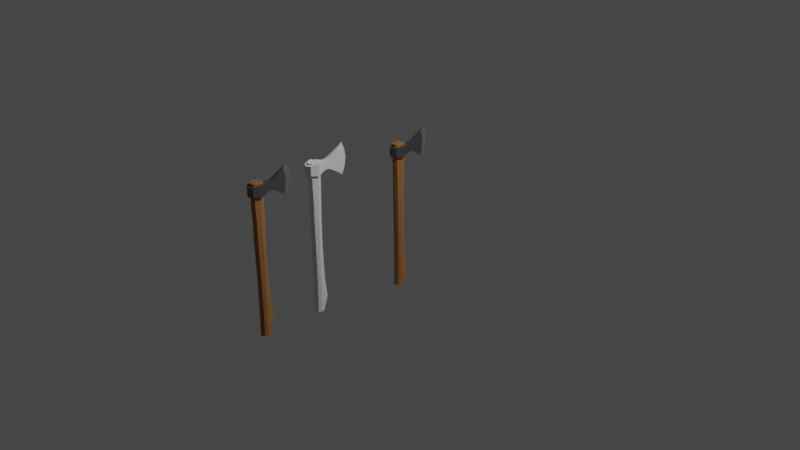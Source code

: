 # Source: fourLuggedChoppingAxe.blend  (saved by Blender 2.93.21; exported with 4.5.12 LTS)
import bpy
from mathutils import Matrix  # noqa: F401  (used for matrix-valued properties, if any)

bpy.ops.wm.read_factory_settings(use_empty=True)
scene = bpy.context.scene
scene.name = 'Scene'

# ---- collections
col_collection = bpy.data.collections.new('Collection'); scene.collection.children.link(col_collection)
col_fourluggedchoppingaxe = bpy.data.collections.new('FourLuggedChoppingAxe'); scene.collection.children.link(col_fourluggedchoppingaxe)
col_spare_nomodyfires = bpy.data.collections.new('Spare(NoModyfires)'); col_fourluggedchoppingaxe.children.link(col_spare_nomodyfires)

# ---- materials (node trees are filled in below, after node groups)
mat_wood = bpy.data.materials.new('Wood')
mat_wood.use_transparent_shadow = False
mat_metal = bpy.data.materials.new('Metal')
mat_metal.use_transparent_shadow = False
mat_sharpmetal = bpy.data.materials.new('SharpMetal')
mat_sharpmetal.use_transparent_shadow = False

# ---- material node trees
mat_wood.use_nodes = True; mat_wood.node_tree.nodes.clear()
_N = mat_wood.node_tree.nodes; _L = mat_wood.node_tree.links
n0 = _N.new('ShaderNodeBsdfPrincipled'); n0.name = 'Principled BSDF'; n0.location = (10, 300)
n0.distribution = 'GGX'
n0.subsurface_method = 'BURLEY'
n0.inputs[0].default_value = (0.3712, 0.1746, 0.06663, 1.0)
n0.inputs[2].default_value = 1.0
n0.inputs[3].default_value = 1.45
n0.inputs[13].default_value = 0.0
n0.inputs[27].default_value = (0.0, 0.0, 0.0, 1.0)
n0.inputs[28].default_value = 1.0
n1 = _N.new('ShaderNodeOutputMaterial'); n1.name = 'Material Output'; n1.location = (300, 300)
_L.new(n0.outputs[0], n1.inputs[0])
n1.is_active_output = True
mat_metal.use_nodes = True; mat_metal.node_tree.nodes.clear()
_N = mat_metal.node_tree.nodes; _L = mat_metal.node_tree.links
n0 = _N.new('ShaderNodeBsdfPrincipled'); n0.name = 'Principled BSDF'; n0.location = (10, 300)
n0.distribution = 'GGX'
n0.subsurface_method = 'BURLEY'
n0.inputs[0].default_value = (0.1912, 0.1912, 0.1912, 1.0)
n0.inputs[1].default_value = 1.0
n0.inputs[2].default_value = 0.65
n0.inputs[3].default_value = 1.45
n0.inputs[27].default_value = (0.0, 0.0, 0.0, 1.0)
n0.inputs[28].default_value = 1.0
n1 = _N.new('ShaderNodeOutputMaterial'); n1.name = 'Material Output'; n1.location = (300, 300)
_L.new(n0.outputs[0], n1.inputs[0])
n1.is_active_output = True
mat_sharpmetal.use_nodes = True; mat_sharpmetal.node_tree.nodes.clear()
_N = mat_sharpmetal.node_tree.nodes; _L = mat_sharpmetal.node_tree.links
n0 = _N.new('ShaderNodeBsdfPrincipled'); n0.name = 'Principled BSDF'; n0.location = (10, 300)
n0.distribution = 'GGX'
n0.subsurface_method = 'BURLEY'
n0.inputs[0].default_value = (0.3325, 0.3325, 0.3325, 1.0)
n0.inputs[1].default_value = 1.0
n0.inputs[2].default_value = 0.85
n0.inputs[3].default_value = 1.45
n0.inputs[27].default_value = (0.0, 0.0, 0.0, 1.0)
n0.inputs[28].default_value = 1.0
n1 = _N.new('ShaderNodeOutputMaterial'); n1.name = 'Material Output'; n1.location = (300, 300)
_L.new(n0.outputs[0], n1.inputs[0])
n1.is_active_output = True

# ---- world
world_world = bpy.data.worlds.new('World'); scene.world = world_world
world_world.use_nodes = True; world_world.node_tree.nodes.clear()
_N = world_world.node_tree.nodes; _L = world_world.node_tree.links
n0 = _N.new('ShaderNodeOutputWorld'); n0.name = 'World Output'; n0.location = (300, 300)
n1 = _N.new('ShaderNodeBackground'); n1.name = 'Background'; n1.location = (10, 300)
n1.inputs[0].default_value = (0.05088, 0.05088, 0.05088, 1.0)
_L.new(n1.outputs[0], n0.inputs[0])
n0.is_active_output = True
world_world.color = (0.05088, 0.05088, 0.05088)
world_world.use_sun_shadow = False
world_world.sun_shadow_jitter_overblur = 0.0

# ---- cameras
cam_camera = bpy.data.cameras.new('Camera')
cam_camera.clip_end = 100.0
cam_camera.ortho_scale = 7.314

# ---- lights
light_light = bpy.data.lights.new('Light', 'POINT')
light_light.transmission_factor = 0.0
light_light.energy = 1000.0
light_light.shadow_soft_size = 0.1
light_light.shadow_maximum_resolution = 0.006
light_light.use_absolute_resolution = True

# ---- meshes
me_cylinder_032 = bpy.data.meshes.new('Cylinder.032')
me_cylinder_032.from_pydata([(0.0, 0.08272, -0.29), (0.008531, 0.09647, 0.3239), (0.07071, 0.05343, -0.29), (0.07071, 0.07071, 0.3225), (0.1, -0.01303, -0.29), (0.1, -4.371e-09, 0.3225), (0.07071, -0.07361, -0.29), (0.07071, -0.1062, 0.3225), (-8.742e-09, -0.1029, -0.29), (-0.008531, 0.09647, 0.3239), (-0.07071, -0.07361, -0.29), (-0.07071, -0.1062, 0.3225), (-0.1, -0.01303, -0.29), (-0.1, 1.192e-09, 0.3225), (-0.07071, 0.05343, -0.29), (-0.07071, 0.07071, 0.3225), (0.0, 0.08716, 0.1127), (0.07071, 0.05787, 0.1127), (0.1, -0.01284, 0.1127), (0.07071, -0.09301, 0.1127), (-8.742e-09, -0.1223, 0.1127), (-0.07071, -0.09301, 0.1127), (-0.1, -0.01284, 0.1127), (-0.07071, 0.05787, 0.1127), (0.07071, 0.08978, -0.1591), (0.1, -0.01291, -0.1591), (0.07071, -0.06952, -0.1591), (-8.742e-09, -0.0988, -0.1591), (-0.07071, -0.06952, -0.1591), (-0.1, -0.01291, -0.1591), (-0.07071, 0.08978, -0.1591), (0.0, 0.1191, -0.1591), (-3.508e-11, 0.09036, -0.02486), (0.06995, 0.06138, -0.02486), (0.09893, -0.008573, -0.02485), (0.06995, -0.07853, -0.02485), (-8.684e-09, -0.1075, -0.02485), (-0.06995, -0.07853, -0.02485), (-0.09893, -0.008573, -0.02485), (-0.06995, 0.06138, -0.02486), (0.0, 0.09455, 0.1721), (0.07071, 0.06526, 0.1721), (0.1, -4.371e-09, 0.1721), (0.07071, -0.09199, 0.1721), (-8.742e-09, -0.1213, 0.1721), (-0.07071, -0.09199, 0.1721), (-0.1, 1.192e-09, 0.1721), (-0.07071, 0.06526, 0.1721), (0.0, 0.1, 0.233), (0.07071, 0.07071, 0.233), (0.1, -4.371e-09, 0.233), (0.07071, -0.1062, 0.233), (-8.742e-09, -0.1355, 0.233), (-0.07071, -0.1062, 0.233), (-0.1, 1.192e-09, 0.233), (-0.07071, 0.07071, 0.233), (0.07071, 0.1365, -0.2325), (0.1, -0.01298, -0.2325), (0.07071, -0.07007, -0.2324), (-8.742e-09, -0.09935, -0.2324), (-0.07071, -0.07007, -0.2324), (-0.1, -0.01298, -0.2325), (-0.07071, 0.1365, -0.2325), (0.0, 0.1657, -0.2325), (0.0, 0.159, -0.223), (0.07071, 0.1297, -0.223), (0.1, -0.01297, -0.223), (0.07071, -0.07006, -0.223), (-8.742e-09, -0.09935, -0.223), (-0.07071, -0.07006, -0.223), (-0.1, -0.01297, -0.223), (-0.07071, 0.1297, -0.223), (0.07071, 0.1274, -0.2412), (0.1, -0.01298, -0.2412), (0.07071, -0.07007, -0.2412), (-8.742e-09, -0.09936, -0.2412), (-0.07071, -0.07007, -0.2412), (-0.1, -0.01298, -0.2412), (-0.07071, 0.1274, -0.2412), (0.0, 0.1566, -0.2412), (-0.008531, 0.09647, 0.3225), (0.008531, 0.09647, 0.3225), (0.0, 0.1, 0.3139), (0.008531, -0.1319, 0.3225), (-0.008531, -0.1319, 0.3225), (-8.742e-09, -0.1355, 0.3139), (0.008531, -0.1319, 0.3239), (-0.008531, -0.1319, 0.3239), (0.0, 0.1394, 0.3089), (0.0, 0.1394, 0.278), (0.09855, 0.09855, 0.3121), (0.09855, 0.09855, 0.2748), (0.1394, -1.253e-07, 0.3187), (0.1394, -1.253e-07, 0.2682), (0.09855, -0.148, 0.3121), (0.09855, -0.148, 0.2748), (-1.218e-08, -0.1888, 0.3121), (-1.218e-08, -0.1888, 0.2748), (-0.09855, -0.148, 0.3121), (-0.09855, -0.148, 0.2748), (-0.1394, -1.175e-07, 0.3187), (-0.1394, -1.175e-07, 0.2682), (-0.09855, 0.09855, 0.3121), (-0.09855, 0.09855, 0.2748), (-0.09855, -0.148, 0.2935), (0.1394, -1.253e-07, 0.2935), (0.09855, 0.09855, 0.2935), (0.09855, -0.148, 0.2935), (-0.1394, -1.175e-07, 0.2935), (-0.09855, 0.09855, 0.2935), (-1.218e-08, -0.1888, 0.2935), (0.09855, 0.09855, 0.3028), (0.1394, -1.253e-07, 0.3061), (0.09855, -0.148, 0.3028), (-0.09855, -0.148, 0.3028), (-0.1394, -1.175e-07, 0.3061), (-0.09855, 0.09855, 0.3028), (-1.218e-08, -0.1888, 0.3028), (-0.09855, 0.09855, 0.2841), (-0.1394, -1.175e-07, 0.2808), (-0.09855, -0.148, 0.2841), (-1.218e-08, -0.1888, 0.2841), (0.09855, -0.148, 0.2841), (0.1394, -1.253e-07, 0.2808), (0.09855, 0.09855, 0.2841), (-1.738e-09, 0.1629, 0.3089), (0.07632, 0.1629, 0.3089), (0.07632, 0.1629, 0.278), (-1.738e-09, 0.1629, 0.278), (-0.07632, 0.1629, 0.3089), (-0.07632, 0.1629, 0.278), (-4.822e-09, 0.5895, 0.358), (0.07632, 0.1629, 0.2935), (-4.822e-09, 0.5895, 0.2289), (0.09855, 0.09855, 0.2935), (-0.07632, 0.1629, 0.2935), (-0.09855, 0.09855, 0.2935), (0.05994, 0.2291, 0.3095), (0.05994, 0.2291, 0.2774), (-0.05994, 0.2291, 0.2774), (-0.05994, 0.2291, 0.3095), (-2.426e-09, 0.2291, 0.3095), (-2.426e-09, 0.2291, 0.2774), (0.04925, 0.2899, 0.3137), (-0.04925, 0.2899, 0.2732), (-2.565e-09, 0.2899, 0.2732), (0.04925, 0.2899, 0.2732), (-0.04925, 0.2899, 0.3137), (-2.565e-09, 0.2899, 0.3137), (0.03987, 0.3538, 0.3215), (-0.03987, 0.3538, 0.2654), (-2.794e-09, 0.3538, 0.2654), (0.03987, 0.3538, 0.2654), (-0.03987, 0.3538, 0.3215), (-2.794e-09, 0.3538, 0.3215), (0.0303, 0.4274, 0.332), (-0.0303, 0.4274, 0.2549), (-3.389e-09, 0.4274, 0.2549), (0.0303, 0.4274, 0.2549), (-0.0303, 0.4274, 0.332), (-3.389e-09, 0.4274, 0.332), (0.01628, 0.5158, 0.3448), (-0.01628, 0.5158, 0.2421), (-4.477e-09, 0.5158, 0.2421), (0.01628, 0.5158, 0.2421), (-0.01628, 0.5158, 0.3448), (-4.477e-09, 0.5158, 0.3448), (0.05994, 0.2291, 0.2935), (-0.05994, 0.2291, 0.2935), (0.04925, 0.2899, 0.2935), (-0.04925, 0.2899, 0.2935), (0.03987, 0.3538, 0.2935), (-0.03987, 0.3538, 0.2935), (0.0303, 0.4274, 0.2935), (-0.0303, 0.4274, 0.2935), (0.01628, 0.5616, 0.2935), (-0.01628, 0.5616, 0.2935), (-4.822e-09, 0.6705, 0.2924), (0.03987, 0.3538, 0.3075), (0.05994, 0.2291, 0.3015), (0.04925, 0.2899, 0.3036), (0.07632, 0.1629, 0.3012), (-0.07632, 0.1629, 0.3012), (-0.05994, 0.2291, 0.3015), (-0.04925, 0.2899, 0.3036), (-0.03987, 0.3538, 0.3075), (-0.0303, 0.4274, 0.3128), (0.09855, 0.09855, 0.3028), (-0.01628, 0.5457, 0.3191), (-0.09855, 0.09855, 0.3028), (0.0303, 0.4274, 0.3128), (0.01628, 0.5457, 0.3191), (-4.822e-09, 0.6484, 0.3257), (-0.09855, 0.09855, 0.2841), (0.09855, 0.09855, 0.2841), (-0.07632, 0.1629, 0.2857), (0.07632, 0.1629, 0.2857), (-0.05994, 0.2291, 0.2854), (-0.04925, 0.2899, 0.2833), (0.05994, 0.2291, 0.2854), (0.04925, 0.2899, 0.2833), (0.03987, 0.3538, 0.2794), (0.0303, 0.4274, 0.2742), (0.01628, 0.5457, 0.2678), (-4.822e-09, 0.6484, 0.2612), (-0.03987, 0.3538, 0.2794), (-0.0303, 0.4274, 0.2742), (-0.01628, 0.5457, 0.2678)], [], [(84, 80, 15, 13, 11), (49, 3, 5, 50), (50, 5, 7, 51), (52, 85, 84, 11, 53), (9, 87, 86, 1), (48, 82, 81, 3, 49), (53, 11, 13, 54), (54, 13, 15, 55), (0, 2, 4, 6, 8, 10, 12, 14), (51, 7, 83, 85, 52), (39, 23, 16, 32), (38, 22, 23, 39), (37, 21, 22, 38), (36, 20, 21, 37), (35, 19, 20, 36), (34, 18, 19, 35), (33, 17, 18, 34), (32, 16, 17, 33), (64, 31, 24, 65), (65, 24, 25, 66), (66, 25, 26, 67), (67, 26, 27, 68), (68, 27, 28, 69), (69, 28, 29, 70), (70, 29, 30, 71), (71, 30, 31, 64), (31, 32, 33, 24), (24, 33, 34, 25), (25, 34, 35, 26), (26, 35, 36, 27), (27, 36, 37, 28), (28, 37, 38, 29), (29, 38, 39, 30), (30, 39, 32, 31), (23, 47, 40, 16), (22, 46, 47, 23), (21, 45, 46, 22), (20, 44, 45, 21), (19, 43, 44, 20), (18, 42, 43, 19), (17, 41, 42, 18), (16, 40, 41, 17), (47, 55, 48, 40), (46, 54, 55, 47), (45, 53, 54, 46), (44, 52, 53, 45), (43, 51, 52, 44), (42, 50, 51, 43), (41, 49, 50, 42), (40, 48, 49, 41), (78, 62, 63, 79), (77, 61, 62, 78), (76, 60, 61, 77), (75, 59, 60, 76), (74, 58, 59, 75), (73, 57, 58, 74), (72, 56, 57, 73), (79, 63, 56, 72), (62, 71, 64, 63), (61, 70, 71, 62), (60, 69, 70, 61), (59, 68, 69, 60), (58, 67, 68, 59), (57, 66, 67, 58), (56, 65, 66, 57), (63, 64, 65, 56), (0, 79, 72, 2), (2, 72, 73, 4), (4, 73, 74, 6), (6, 74, 75, 8), (8, 75, 76, 10), (10, 76, 77, 12), (12, 77, 78, 14), (14, 78, 79, 0), (55, 15, 80, 82, 48), (80, 81, 82), (83, 84, 85), (81, 80, 9, 1), (3, 81, 83, 7, 5), (80, 84, 87, 9), (84, 83, 86, 87), (83, 81, 1, 86), (124, 123, 93, 91), (123, 122, 95, 93), (120, 119, 101, 99), (91, 93, 95, 97, 99, 101, 103, 89), (119, 118, 103, 101), (88, 102, 100, 98, 96, 94, 92, 90), (121, 120, 99, 97), (113, 94, 96, 117), (122, 107, 110, 121), (117, 114, 104, 110), (115, 116, 109, 108), (114, 115, 108, 104), (112, 113, 107, 105), (111, 112, 105, 106), (90, 92, 112, 111), (92, 94, 113, 112), (98, 100, 115, 114), (100, 102, 116, 115), (96, 98, 114, 117), (107, 113, 117, 110), (95, 122, 121, 97), (110, 104, 120, 121), (108, 109, 118, 119), (104, 108, 119, 120), (105, 107, 122, 123), (106, 105, 123, 124), (187, 181, 126, 90), (90, 126, 125, 88), (202, 203, 175, 173), (207, 204, 133, 162), (88, 125, 129, 102), (193, 195, 130, 103), (89, 128, 127, 91), (103, 130, 128, 89), (191, 192, 131, 161), (166, 131, 165), (161, 131, 166), (162, 133, 163), (163, 133, 164), (128, 142, 138, 127), (130, 139, 142, 128), (126, 137, 141, 125), (125, 141, 140, 129), (181, 179, 137, 126), (195, 197, 139, 130), (142, 145, 146, 138), (139, 144, 145, 142), (137, 143, 148, 141), (141, 148, 147, 140), (179, 180, 143, 137), (197, 198, 144, 139), (145, 151, 152, 146), (144, 150, 151, 145), (143, 149, 154, 148), (148, 154, 153, 147), (180, 178, 149, 143), (198, 205, 150, 144), (151, 157, 158, 152), (150, 156, 157, 151), (149, 155, 160, 154), (154, 160, 159, 153), (178, 190, 155, 149), (205, 206, 156, 150), (157, 163, 164, 158), (156, 162, 163, 157), (155, 161, 166, 160), (160, 166, 165, 159), (190, 191, 161, 155), (206, 207, 162, 156), (186, 188, 176, 174), (185, 186, 174, 172), (201, 202, 173, 171), (184, 185, 172, 170), (200, 201, 171, 169), (183, 184, 170, 168), (199, 200, 169, 167), (182, 183, 168, 135), (196, 199, 167, 132), (203, 204, 177, 175), (189, 182, 135, 136), (188, 192, 177, 176), (194, 196, 132, 134), (165, 131, 192, 188), (102, 129, 182, 189), (129, 140, 183, 182), (140, 147, 184, 183), (147, 153, 185, 184), (153, 159, 186, 185), (159, 165, 188, 186), (173, 175, 191, 190), (171, 173, 190, 178), (169, 171, 178, 180), (167, 169, 180, 179), (132, 167, 179, 181), (175, 177, 192, 191), (134, 132, 181, 187), (91, 127, 196, 194), (164, 133, 204, 203), (127, 138, 199, 196), (138, 146, 200, 199), (146, 152, 201, 200), (152, 158, 202, 201), (174, 176, 207, 206), (172, 174, 206, 205), (170, 172, 205, 198), (168, 170, 198, 197), (135, 168, 197, 195), (136, 135, 195, 193), (176, 177, 204, 207), (158, 164, 203, 202)])
me_cylinder_032.polygons.foreach_set('material_index', [0, 0, 0, 0, 1, 0, 0, 0, 0, 0, 0, 0, 0, 0, 0, 0, 0, 0, 0, 0, 0, 0, 0, 0, 0, 0, 0, 0, 0, 0, 0, 0, 0, 0, 0, 0, 0, 0, 0, 0, 0, 0, 0, 0, 0, 0, 0, 0, 0, 0, 0, 0, 0, 0, 0, 0, 0, 0, 0, 0, 0, 0, 0, 0, 0, 0, 0, 0, 0, 0, 0, 0, 0, 0, 0, 0, 0, 1, 0, 1, 1, 1, 1, 1, 1, 1, 1, 1, 1, 1, 1, 1, 1, 1, 1, 1, 1, 1, 1, 1, 1, 1, 1, 1, 1, 1, 1, 1, 1, 1, 1, 2, 1, 1, 1, 1, 2, 1, 1, 1, 1, 1, 1, 1, 1, 1, 1, 1, 1, 1, 1, 1, 1, 1, 1, 1, 1, 1, 1, 1, 1, 1, 1, 1, 1, 1, 1, 1, 1, 1, 1, 1, 1, 1, 1, 1, 1, 1, 1, 1, 2, 1, 2, 1, 2, 1, 1, 1, 1, 1, 1, 1, 1, 1, 1, 1, 2, 1, 1, 2, 1, 1, 1, 1, 1, 1, 1, 1, 1, 1, 2, 1])
_uv = me_cylinder_032.uv_layers.new(name='UVMap')
_uv.uv.foreach_set('vector', [0.2295, 0.01848, 0.2295, 0.4815, 0.08029, 0.4197, 0.01, 0.25, 0.08029, 0.08029, 0.875, 0.9535, 0.875, 1.0, 0.75, 1.0, 0.75, 0.9535, 0.75, 0.9535, 0.75, 1.0, 0.625, 1.0, 0.625, 0.9535, 0.5, 0.9535, 0.5, 0.9956, 0.4849, 1.0, 0.375, 1.0, 0.375, 0.9535, 0.2295, 0.4815, 0.2295, 0.01848, 0.2705, 0.01848, 0.2705, 0.4815, 1.0, 0.9535, 1.0, 0.9956, 0.9849, 1.0, 0.875, 1.0, 0.875, 0.9535, 0.375, 0.9535, 0.375, 1.0, 0.25, 1.0, 0.25, 0.9535, 0.25, 0.9535, 0.25, 1.0, 0.125, 1.0, 0.125, 0.9535, 0.75, 0.49, 0.9197, 0.4197, 0.99, 0.25, 0.9197, 0.08029, 0.75, 0.01, 0.5803, 0.08029, 0.51, 0.25, 0.5803, 0.4197, 0.625, 0.9535, 0.625, 1.0, 0.5151, 1.0, 0.5, 0.9956, 0.5, 0.9535, 0.125, 0.7081, 0.125, 0.8601, 0.0, 0.8601, 0.0, 0.7081, 0.25, 0.7081, 0.25, 0.8601, 0.125, 0.8601, 0.125, 0.7081, 0.375, 0.7081, 0.375, 0.8601, 0.25, 0.8601, 0.25, 0.7081, 0.5, 0.7081, 0.5, 0.8601, 0.375, 0.8601, 0.375, 0.7081, 0.625, 0.7081, 0.625, 0.8601, 0.5, 0.8601, 0.5, 0.7081, 0.75, 0.7081, 0.75, 0.8601, 0.625, 0.8601, 0.625, 0.7081, 0.875, 0.7081, 0.875, 0.8601, 0.75, 0.8601, 0.75, 0.7081, 1.0, 0.7081, 1.0, 0.8601, 0.875, 0.8601, 0.875, 0.7081, 1.0, 0.5331, 1.0, 0.5561, 0.875, 0.5561, 0.875, 0.5331, 0.875, 0.5331, 0.875, 0.5561, 0.75, 0.5561, 0.75, 0.5331, 0.75, 0.5331, 0.75, 0.5561, 0.625, 0.5561, 0.625, 0.5331, 0.625, 0.5331, 0.625, 0.5561, 0.5, 0.5561, 0.5, 0.5331, 0.5, 0.5331, 0.5, 0.5561, 0.375, 0.5561, 0.375, 0.5331, 0.375, 0.5331, 0.375, 0.5561, 0.25, 0.5561, 0.25, 0.5331, 0.25, 0.5331, 0.25, 0.5561, 0.125, 0.5561, 0.125, 0.5331, 0.125, 0.5331, 0.125, 0.5561, 0.0, 0.5561, 0.0, 0.5331, 1.0, 0.5561, 1.0, 0.7081, 0.875, 0.7081, 0.875, 0.5561, 0.875, 0.5561, 0.875, 0.7081, 0.75, 0.7081, 0.75, 0.5561, 0.75, 0.5561, 0.75, 0.7081, 0.625, 0.7081, 0.625, 0.5561, 0.625, 0.5561, 0.625, 0.7081, 0.5, 0.7081, 0.5, 0.5561, 0.5, 0.5561, 0.5, 0.7081, 0.375, 0.7081, 0.375, 0.5561, 0.375, 0.5561, 0.375, 0.7081, 0.25, 0.7081, 0.25, 0.5561, 0.25, 0.5561, 0.25, 0.7081, 0.125, 0.7081, 0.125, 0.5561, 0.125, 0.5561, 0.125, 0.7081, 0.0, 0.7081, 0.0, 0.5561, 0.125, 0.8601, 0.125, 0.9301, 0.0, 0.9301, 0.0, 0.8601, 0.25, 0.8601, 0.25, 0.9301, 0.125, 0.9301, 0.125, 0.8601, 0.375, 0.8601, 0.375, 0.9301, 0.25, 0.9301, 0.25, 0.8601, 0.5, 0.8601, 0.5, 0.9301, 0.375, 0.9301, 0.375, 0.8601, 0.625, 0.8601, 0.625, 0.9301, 0.5, 0.9301, 0.5, 0.8601, 0.75, 0.8601, 0.75, 0.9301, 0.625, 0.9301, 0.625, 0.8601, 0.875, 0.8601, 0.875, 0.9301, 0.75, 0.9301, 0.75, 0.8601, 1.0, 0.8601, 1.0, 0.9301, 0.875, 0.9301, 0.875, 0.8601, 0.125, 0.9301, 0.125, 0.9535, 0.0, 0.9535, 0.0, 0.9301, 0.25, 0.9301, 0.25, 0.9535, 0.125, 0.9535, 0.125, 0.9301, 0.375, 0.9301, 0.375, 0.9535, 0.25, 0.9535, 0.25, 0.9301, 0.5, 0.9301, 0.5, 0.9535, 0.375, 0.9535, 0.375, 0.9301, 0.625, 0.9301, 0.625, 0.9535, 0.5, 0.9535, 0.5, 0.9301, 0.75, 0.9301, 0.75, 0.9535, 0.625, 0.9535, 0.625, 0.9301, 0.875, 0.9301, 0.875, 0.9535, 0.75, 0.9535, 0.75, 0.9301, 1.0, 0.9301, 1.0, 0.9535, 0.875, 0.9535, 0.875, 0.9301, 0.125, 0.5223, 0.125, 0.528, 0.0, 0.528, 0.0, 0.5223, 0.25, 0.5223, 0.25, 0.528, 0.125, 0.528, 0.125, 0.5223, 0.375, 0.5223, 0.375, 0.528, 0.25, 0.528, 0.25, 0.5223, 0.5, 0.5223, 0.5, 0.528, 0.375, 0.528, 0.375, 0.5223, 0.625, 0.5223, 0.625, 0.528, 0.5, 0.528, 0.5, 0.5223, 0.75, 0.5223, 0.75, 0.528, 0.625, 0.528, 0.625, 0.5223, 0.875, 0.5223, 0.875, 0.528, 0.75, 0.528, 0.75, 0.5223, 1.0, 0.5223, 1.0, 0.528, 0.875, 0.528, 0.875, 0.5223, 0.125, 0.528, 0.125, 0.5331, 0.0, 0.5331, 0.0, 0.528, 0.25, 0.528, 0.25, 0.5331, 0.125, 0.5331, 0.125, 0.528, 0.375, 0.528, 0.375, 0.5331, 0.25, 0.5331, 0.25, 0.528, 0.5, 0.528, 0.5, 0.5331, 0.375, 0.5331, 0.375, 0.528, 0.625, 0.528, 0.625, 0.5331, 0.5, 0.5331, 0.5, 0.528, 0.75, 0.528, 0.75, 0.5331, 0.625, 0.5331, 0.625, 0.528, 0.875, 0.528, 0.875, 0.5331, 0.75, 0.5331, 0.75, 0.528, 1.0, 0.528, 1.0, 0.5331, 0.875, 0.5331, 0.875, 0.528, 1.0, 0.5, 1.0, 0.5223, 0.875, 0.5223, 0.875, 0.5, 0.875, 0.5, 0.875, 0.5223, 0.75, 0.5223, 0.75, 0.5, 0.75, 0.5, 0.75, 0.5223, 0.625, 0.5223, 0.625, 0.5, 0.625, 0.5, 0.625, 0.5223, 0.5, 0.5223, 0.5, 0.5, 0.5, 0.5, 0.5, 0.5223, 0.375, 0.5223, 0.375, 0.5, 0.375, 0.5, 0.375, 0.5223, 0.25, 0.5223, 0.25, 0.5, 0.25, 0.5, 0.25, 0.5223, 0.125, 0.5223, 0.125, 0.5, 0.125, 0.5, 0.125, 0.5223, 0.0, 0.5223, 0.0, 0.5, 0.125, 0.9535, 0.125, 1.0, 0.01508, 1.0, 0.0, 0.9956, 0.0, 0.9535, 0.2295, 0.4815, 0.25, 0.4828, 0.25, 0.49, 0.5107, 1.0, 0.4849, 1.0, 0.5, 0.9956, 0.25, 0.4828, 0.2295, 0.4815, 0.2295, 0.4815, 0.25, 0.4828, 0.4197, 0.4197, 0.2705, 0.4815, 0.2705, 0.01848, 0.4197, 0.08029, 0.49, 0.25, 0.2295, 0.4815, 0.2295, 0.01848, 0.2295, 0.01848, 0.2295, 0.4815, 0.4849, 1.0, 0.5107, 1.0, 0.5107, 1.0, 0.4849, 1.0, 0.2705, 0.01848, 0.2705, 0.4815, 0.2705, 0.4815, 0.2705, 0.01848, 0.875, 0.875, 0.75, 0.875, 0.75, 1.0, 0.875, 1.0, 0.75, 0.875, 0.625, 0.875, 0.625, 1.0, 0.75, 1.0, 0.375, 0.875, 0.25, 0.875, 0.25, 1.0, 0.375, 1.0, 0.4197, 0.4197, 0.49, 0.25, 0.4197, 0.08029, 0.25, 0.01, 0.08029, 0.08029, 0.01, 0.25, 0.08029, 0.4197, 0.25, 0.49, 0.25, 0.875, 0.125, 0.875, 0.125, 1.0, 0.25, 1.0, 0.75, 0.49, 0.5803, 0.4197, 0.51, 0.25, 0.5803, 0.08029, 0.75, 0.01, 0.9197, 0.08029, 0.99, 0.25, 0.9197, 0.4197, 0.375, 0.01, 0.154, 0.1852, 0.08029, 0.08029, 0.25, 0.01, 0.7947, 0.08029, 0.9197, 0.08029, 0.75, 0.01, 0.625, 0.01, 0.5447, 0.08029, 0.6697, 0.08029, 0.5, 0.01, 0.375, 0.01, 0.625, 0.01, 0.3013, 0.3951, 0.2276, 0.2901, 0.5, 0.01, 0.25, 0.625, 0.125, 0.625, 0.125, 0.75, 0.25, 0.75, 0.375, 0.625, 0.25, 0.625, 0.25, 0.75, 0.375, 0.75, 0.75, 0.625, 0.625, 0.625, 0.625, 0.75, 0.75, 0.75, 0.875, 0.625, 0.75, 0.625, 0.75, 0.75, 0.875, 0.75, 0.875, 0.5, 0.75, 0.5, 0.75, 0.625, 0.875, 0.625, 0.75, 0.5, 0.625, 0.5, 0.625, 0.625, 0.75, 0.625, 0.375, 0.5, 0.25, 0.5, 0.25, 0.625, 0.375, 0.625, 0.25, 0.5, 0.125, 0.5, 0.125, 0.625, 0.25, 0.625, 0.75, 0.01, 0.375, 0.5, 0.3013, 0.3951, 0.625, 0.01, 0.6697, 0.08029, 0.7947, 0.08029, 0.625, 0.01, 0.5, 0.01, 0.4197, 0.08029, 0.5447, 0.08029, 0.375, 0.01, 0.25, 0.01, 0.5, 0.01, 0.2276, 0.2901, 0.154, 0.1852, 0.375, 0.01, 0.25, 0.75, 0.125, 0.75, 0.125, 0.875, 0.25, 0.875, 0.375, 0.75, 0.25, 0.75, 0.25, 0.875, 0.375, 0.875, 0.75, 0.75, 0.625, 0.75, 0.625, 0.875, 0.75, 0.875, 0.875, 0.75, 0.75, 0.75, 0.75, 0.875, 0.875, 0.875, 0.0, 0.0, 0.0, 0.0, 0.0, 0.0, 0.0, 0.0, 0.9197, 0.4197, 0.9197, 0.4197, 0.75, 0.49, 0.75, 0.49, 0.0, 0.0, 0.0, 0.0, 0.0, 0.0, 0.0, 0.0, 0.0, 0.0, 0.0, 0.0, 0.0, 0.0, 0.0, 0.0, 0.75, 0.49, 0.75, 0.49, 0.5803, 0.4197, 0.5803, 0.4197, 0.0, 0.0, 0.0, 0.0, 0.0, 0.0, 0.0, 0.0, 0.25, 0.49, 0.25, 0.49, 0.4197, 0.4197, 0.4197, 0.4197, 0.08029, 0.4197, 0.08029, 0.4197, 0.25, 0.49, 0.25, 0.49, 0.0, 0.0, 0.0, 0.0, 0.0, 0.0, 0.0, 0.0, 0.75, 0.49, 0.75, 0.49, 0.5803, 0.4197, 0.9197, 0.4197, 0.9197, 0.4197, 0.75, 0.49, 0.08029, 0.4197, 0.08029, 0.4197, 0.25, 0.49, 0.25, 0.49, 0.25, 0.49, 0.4197, 0.4197, 0.25, 0.49, 0.25, 0.49, 0.4197, 0.4197, 0.4197, 0.4197, 0.08029, 0.4197, 0.08029, 0.4197, 0.25, 0.49, 0.25, 0.49, 0.9197, 0.4197, 0.9197, 0.4197, 0.75, 0.49, 0.75, 0.49, 0.75, 0.49, 0.75, 0.49, 0.5803, 0.4197, 0.5803, 0.4197, 0.0, 0.0, 0.0, 0.0, 0.0, 0.0, 0.0, 0.0, 0.0, 0.0, 0.0, 0.0, 0.0, 0.0, 0.0, 0.0, 0.25, 0.49, 0.25, 0.49, 0.4197, 0.4197, 0.4197, 0.4197, 0.08029, 0.4197, 0.08029, 0.4197, 0.25, 0.49, 0.25, 0.49, 0.9197, 0.4197, 0.9197, 0.4197, 0.75, 0.49, 0.75, 0.49, 0.75, 0.49, 0.75, 0.49, 0.5803, 0.4197, 0.5803, 0.4197, 0.0, 0.0, 0.0, 0.0, 0.0, 0.0, 0.0, 0.0, 0.0, 0.0, 0.0, 0.0, 0.0, 0.0, 0.0, 0.0, 0.25, 0.49, 0.25, 0.49, 0.4197, 0.4197, 0.4197, 0.4197, 0.08029, 0.4197, 0.08029, 0.4197, 0.25, 0.49, 0.25, 0.49, 0.9197, 0.4197, 0.9197, 0.4197, 0.75, 0.49, 0.75, 0.49, 0.75, 0.49, 0.75, 0.49, 0.5803, 0.4197, 0.5803, 0.4197, 0.0, 0.0, 0.0, 0.0, 0.0, 0.0, 0.0, 0.0, 0.0, 0.0, 0.0, 0.0, 0.0, 0.0, 0.0, 0.0, 0.25, 0.49, 0.25, 0.49, 0.4197, 0.4197, 0.4197, 0.4197, 0.08029, 0.4197, 0.08029, 0.4197, 0.25, 0.49, 0.25, 0.49, 0.9197, 0.4197, 0.9197, 0.4197, 0.75, 0.49, 0.75, 0.49, 0.75, 0.49, 0.75, 0.49, 0.5803, 0.4197, 0.5803, 0.4197, 0.0, 0.0, 0.0, 0.0, 0.0, 0.0, 0.0, 0.0, 0.0, 0.0, 0.0, 0.0, 0.0, 0.0, 0.0, 0.0, 0.25, 0.49, 0.25, 0.49, 0.4197, 0.4197, 0.4197, 0.4197, 0.08029, 0.4197, 0.08029, 0.4197, 0.25, 0.49, 0.25, 0.49, 0.9197, 0.4197, 0.9197, 0.4197, 0.75, 0.49, 0.75, 0.49, 0.75, 0.49, 0.75, 0.49, 0.5803, 0.4197, 0.5803, 0.4197, 0.0, 0.0, 0.0, 0.0, 0.0, 0.0, 0.0, 0.0, 0.0, 0.0, 0.0, 0.0, 0.0, 0.0, 0.0, 0.0, 0.0, 0.0, 0.0, 0.0, 0.0, 0.0, 0.0, 0.0, 0.0, 0.0, 0.0, 0.0, 0.0, 0.0, 0.0, 0.0, 0.0, 0.0, 0.0, 0.0, 0.0, 0.0, 0.0, 0.0, 0.0, 0.0, 0.0, 0.0, 0.0, 0.0, 0.0, 0.0, 0.0, 0.0, 0.0, 0.0, 0.0, 0.0, 0.0, 0.0, 0.0, 0.0, 0.0, 0.0, 0.0, 0.0, 0.0, 0.0, 0.0, 0.0, 0.0, 0.0, 0.0, 0.0, 0.0, 0.0, 0.0, 0.0, 0.0, 0.0, 0.0, 0.0, 0.0, 0.0, 0.0, 0.0, 0.0, 0.0, 0.0, 0.0, 0.0, 0.0, 0.0, 0.0, 0.0, 0.0, 0.0, 0.0, 0.0, 0.0, 0.0, 0.0, 0.0, 0.0, 0.0, 0.0, 0.0, 0.0, 0.0, 0.0, 0.0, 0.0, 0.0, 0.0, 0.0, 0.0, 0.0, 0.0, 0.0, 0.0, 0.0, 0.0, 0.0, 0.0, 0.0, 0.0, 0.0, 0.0, 0.0, 0.0, 0.0, 0.0, 0.0, 0.0, 0.0, 0.0, 0.0, 0.0, 0.0, 0.0, 0.0, 0.0, 0.0, 0.0, 0.0, 0.0, 0.0, 0.0, 0.0, 0.0, 0.0, 0.0, 0.0, 0.0, 0.0, 0.0, 0.0, 0.0, 0.0, 0.0, 0.0, 0.0, 0.0, 0.0, 0.0, 0.0, 0.0, 0.0, 0.0, 0.0, 0.0, 0.0, 0.0, 0.0, 0.0, 0.0, 0.0, 0.0, 0.0, 0.0, 0.0, 0.0, 0.0, 0.0, 0.0, 0.0, 0.0, 0.0, 0.0, 0.0, 0.0, 0.0, 0.0, 0.0, 0.0, 0.0, 0.0, 0.0, 0.0, 0.0, 0.0, 0.0, 0.0, 0.0, 0.0, 0.0, 0.0, 0.0, 0.0, 0.0, 0.0, 0.0, 0.0, 0.0, 0.0, 0.0, 0.0, 0.0, 0.0, 0.0, 0.0, 0.0, 0.0, 0.0, 0.0, 0.0, 0.0, 0.0, 0.0, 0.0, 0.0, 0.0, 0.0, 0.0, 0.0, 0.0, 0.0, 0.0, 0.0, 0.0, 0.0, 0.0, 0.0, 0.0, 0.0, 0.0, 0.0, 0.0, 0.0, 0.0, 0.0, 0.0, 0.0, 0.0, 0.0, 0.0, 0.0, 0.0, 0.0, 0.0, 0.0, 0.0, 0.0, 0.0, 0.0, 0.0, 0.0, 0.0, 0.0, 0.0, 0.0, 0.0, 0.0, 0.0, 0.0, 0.0, 0.0, 0.0, 0.0, 0.0, 0.0, 0.0, 0.0, 0.0, 0.0, 0.0, 0.0, 0.0, 0.0, 0.0, 0.0, 0.0, 0.0, 0.0, 0.0, 0.0, 0.0, 0.0, 0.0, 0.0, 0.0, 0.0, 0.0, 0.0, 0.0, 0.0, 0.0, 0.0, 0.0, 0.0, 0.0, 0.0, 0.0, 0.0, 0.0, 0.0, 0.0, 0.0, 0.0, 0.0, 0.0, 0.0, 0.0, 0.0, 0.0, 0.0, 0.0, 0.0, 0.0, 0.0, 0.0, 0.0, 0.0, 0.0, 0.0, 0.0, 0.0, 0.0, 0.0, 0.0, 0.0, 0.0, 0.0, 0.0, 0.0, 0.0, 0.0, 0.0])
me_cylinder_032.materials.append(mat_wood)
me_cylinder_032.materials.append(mat_metal)
me_cylinder_032.materials.append(mat_sharpmetal)
me_cylinder_032.use_remesh_fix_poles = True
me_cylinder_032.use_remesh_preserve_attributes = False
me_cylinder_032.update()
me_cylinder_026 = bpy.data.meshes.new('Cylinder.026')
me_cylinder_026.from_pydata([(0.0, 0.1, -0.3114), (0.0, 0.1, 0.3114), (0.07071, 0.07071, -0.375), (0.07071, 0.07071, 0.375), (0.1, -4.371e-09, -0.5091), (0.1, -4.371e-09, 0.5091), (0.07071, -0.1062, -0.375), (0.07071, -0.1062, 0.375), (-8.742e-09, -0.1355, -0.375), (-8.742e-09, -0.1355, 0.375), (-0.07071, -0.1062, -0.375), (-0.07071, -0.1062, 0.375), (-0.1, 1.192e-09, -0.5091), (-0.1, 1.192e-09, 0.5091), (-0.07071, 0.07071, -0.375), (-0.07071, 0.07071, 0.375), (-0.07071, -0.1062, 0.0), (0.1, -4.371e-09, 1.192e-07), (0.07071, 0.07071, 0.0), (0.07071, -0.1062, 0.0), (-0.1, 1.192e-09, 0.0), (-0.07071, 0.07071, 0.0), (-8.742e-09, -0.1355, 0.0), (0.07071, 0.07071, -0.1875), (0.1, -4.371e-09, -0.2545), (0.07071, -0.1062, -0.1875), (-0.07071, -0.1062, -0.1875), (-0.1, 1.192e-09, -0.2545), (-0.07071, 0.07071, -0.1875), (-8.742e-09, -0.1355, -0.1875), (-0.07071, 0.07071, 0.1875), (-0.1, 1.192e-09, 0.2545), (-0.07071, -0.1062, 0.1875), (-8.742e-09, -0.1355, 0.1875), (0.07071, -0.1062, 0.1875), (0.1, -4.371e-09, 0.2545), (0.07071, 0.07071, 0.1875), (-1.247e-09, 0.1169, -0.3114), (0.05476, 0.1169, -0.3114), (0.05476, 0.1169, 0.3114), (-1.247e-09, 0.1169, 0.3114), (-0.05476, 0.1169, -0.3114), (-0.05476, 0.1169, 0.3114), (-3.46e-09, 0.4229, -1.3), (0.05476, 0.1169, 8.731e-11), (-3.46e-09, 0.4229, 1.3), (0.07071, 0.07071, 0.0), (-0.05476, 0.1169, 8.731e-11), (-0.07071, 0.07071, 0.0), (0.04301, 0.1644, -0.3229), (0.04301, 0.1644, 0.3229), (-0.04301, 0.1644, 0.3229), (-0.04301, 0.1644, -0.3229), (-1.741e-09, 0.1644, -0.3229), (-1.741e-09, 0.1644, 0.3229), (0.03534, 0.208, -0.408), (-0.03534, 0.208, 0.408), (-1.84e-09, 0.208, 0.408), (0.03534, 0.208, 0.408), (-0.03534, 0.208, -0.408), (-1.84e-09, 0.208, -0.408), (0.0286, 0.2538, -0.5653), (-0.0286, 0.2538, 0.5653), (-2.005e-09, 0.2538, 0.5653), (0.0286, 0.2538, 0.5653), (-0.0286, 0.2538, -0.5653), (-2.005e-09, 0.2538, -0.5653), (0.02174, 0.3067, -0.7773), (-0.02174, 0.3067, 0.7773), (-2.432e-09, 0.3067, 0.7773), (0.02174, 0.3067, 0.7773), (-0.02174, 0.3067, -0.7773), (-2.432e-09, 0.3067, -0.7773), (0.01168, 0.3701, -1.034), (-0.01168, 0.3701, 1.034), (-3.212e-09, 0.3701, 1.034), (0.01168, 0.3701, 1.034), (-0.01168, 0.3701, -1.034), (-3.212e-09, 0.3701, -1.034), (0.04301, 0.1644, 2.037e-10), (-0.04301, 0.1644, 2.037e-10), (0.03534, 0.208, 2.91e-10), (-0.03534, 0.208, 3.009e-08), (0.0286, 0.2538, 5.239e-10), (-0.0286, 0.2538, 5.239e-10), (0.02174, 0.3067, 6.985e-10), (-0.02174, 0.3067, 6.985e-10), (0.01168, 0.4029, 1.164e-09), (-0.01168, 0.4029, 1.204e-07), (-3.46e-09, 0.4811, 0.02139), (0.0286, 0.2538, -0.2826), (0.04301, 0.1644, -0.1615), (0.03534, 0.208, -0.204), (0.05476, 0.1169, -0.1557), (-0.05476, 0.1169, -0.1557), (-0.04301, 0.1644, -0.1615), (-0.03534, 0.208, -0.204), (-0.0286, 0.2538, -0.2826), (-0.02174, 0.3067, -0.3886), (0.07071, 0.07071, -0.1875), (-0.01168, 0.3916, -0.5171), (-0.07071, 0.07071, -0.1875), (0.02174, 0.3067, -0.3886), (0.01168, 0.3916, -0.5171), (-3.46e-09, 0.4652, -0.6502), (-0.07071, 0.07071, 0.1875), (0.07071, 0.07071, 0.1875), (-0.05476, 0.1169, 0.1557), (0.05476, 0.1169, 0.1557), (-0.04301, 0.1644, 0.1615), (-0.03534, 0.208, 0.204), (0.04301, 0.1644, 0.1615), (0.03534, 0.208, 0.204), (0.0286, 0.2538, 0.2826), (0.02174, 0.3067, 0.3886), (0.01168, 0.3916, 0.5171), (-3.46e-09, 0.4652, 0.6502), (-0.0286, 0.2538, 0.2826), (-0.02174, 0.3067, 0.3886), (-0.01168, 0.3916, 0.5171)], [], [(36, 3, 5, 35), (35, 5, 7, 34), (32, 11, 13, 31), (3, 1, 15, 13, 11, 9, 7, 5), (31, 13, 15, 30), (0, 2, 4, 6, 8, 10, 12, 14), (33, 9, 11, 32), (25, 29, 8, 6), (34, 33, 22, 19), (29, 22, 16, 26), (27, 20, 21, 28), (26, 16, 20, 27), (24, 17, 19, 25), (23, 18, 17, 24), (2, 23, 24, 4), (4, 24, 25, 6), (10, 26, 27, 12), (12, 27, 28, 14), (8, 29, 26, 10), (19, 22, 29, 25), (7, 9, 33, 34), (22, 33, 32, 16), (20, 31, 30, 21), (16, 32, 31, 20), (17, 35, 34, 19), (18, 36, 35, 17), (99, 2, 38, 93), (2, 0, 37, 38), (114, 85, 87, 115), (119, 74, 45, 116), (0, 14, 41, 37), (105, 15, 42, 107), (1, 3, 39, 40), (15, 1, 40, 42), (103, 73, 43, 104), (78, 77, 43), (73, 78, 43), (74, 75, 45), (75, 76, 45), (40, 39, 50, 54), (42, 40, 54, 51), (38, 37, 53, 49), (37, 41, 52, 53), (93, 38, 49, 91), (107, 42, 51, 109), (54, 50, 58, 57), (51, 54, 57, 56), (49, 53, 60, 55), (53, 52, 59, 60), (91, 49, 55, 92), (109, 51, 56, 110), (57, 58, 64, 63), (56, 57, 63, 62), (55, 60, 66, 61), (60, 59, 65, 66), (92, 55, 61, 90), (110, 56, 62, 117), (63, 64, 70, 69), (62, 63, 69, 68), (61, 66, 72, 67), (66, 65, 71, 72), (90, 61, 67, 102), (117, 62, 68, 118), (69, 70, 76, 75), (68, 69, 75, 74), (67, 72, 78, 73), (72, 71, 77, 78), (102, 67, 73, 103), (118, 68, 74, 119), (98, 86, 88, 100), (97, 84, 86, 98), (113, 83, 85, 114), (96, 82, 84, 97), (112, 81, 83, 113), (95, 80, 82, 96), (111, 79, 81, 112), (94, 47, 80, 95), (108, 44, 79, 111), (115, 87, 89, 116), (101, 48, 47, 94), (100, 88, 89, 104), (106, 46, 44, 108), (77, 100, 104, 43), (14, 101, 94, 41), (41, 94, 95, 52), (52, 95, 96, 59), (59, 96, 97, 65), (65, 97, 98, 71), (71, 98, 100, 77), (85, 102, 103, 87), (83, 90, 102, 85), (81, 92, 90, 83), (79, 91, 92, 81), (44, 93, 91, 79), (87, 103, 104, 89), (46, 99, 93, 44), (3, 106, 108, 39), (76, 115, 116, 45), (39, 108, 111, 50), (50, 111, 112, 58), (58, 112, 113, 64), (64, 113, 114, 70), (86, 118, 119, 88), (84, 117, 118, 86), (82, 110, 117, 84), (80, 109, 110, 82), (47, 107, 109, 80), (48, 105, 107, 47), (88, 119, 116, 89), (70, 114, 115, 76)])
me_cylinder_026.polygons.foreach_set('material_index', [0, 0, 0, 0, 0, 0, 0, 0, 0, 0, 0, 0, 0, 0, 0, 0, 0, 0, 0, 0, 0, 0, 0, 0, 0, 0, 0, 0, 0, 1, 0, 0, 0, 0, 1, 0, 0, 0, 0, 0, 0, 0, 0, 0, 0, 0, 0, 0, 0, 0, 0, 0, 0, 0, 0, 0, 0, 0, 0, 0, 0, 0, 0, 0, 0, 0, 0, 0, 0, 0, 0, 0, 0, 0, 0, 0, 0, 0, 1, 0, 1, 0, 1, 0, 0, 0, 0, 0, 0, 0, 0, 0, 0, 0, 1, 0, 0, 1, 0, 0, 0, 0, 0, 0, 0, 0, 0, 0, 1, 0])
_uv = me_cylinder_026.uv_layers.new(name='UVMap')
_uv.uv.foreach_set('vector', [0.875, 0.875, 0.875, 1.0, 0.75, 1.0, 0.75, 0.875, 0.75, 0.875, 0.75, 1.0, 0.625, 1.0, 0.625, 0.875, 0.375, 0.875, 0.375, 1.0, 0.25, 1.0, 0.25, 0.875, 0.4197, 0.4197, 0.25, 0.49, 0.08029, 0.4197, 0.01, 0.25, 0.08029, 0.08029, 0.25, 0.01, 0.4197, 0.08029, 0.49, 0.25, 0.25, 0.875, 0.25, 1.0, 0.125, 1.0, 0.125, 0.875, 0.75, 0.49, 0.9197, 0.4197, 0.99, 0.25, 0.9197, 0.08029, 0.75, 0.01, 0.5803, 0.08029, 0.51, 0.25, 0.5803, 0.4197, 0.375, 0.01, 0.25, 0.01, 0.08029, 0.08029, 0.154, 0.1852, 0.7947, 0.08029, 0.625, 0.01, 0.75, 0.01, 0.9197, 0.08029, 0.5447, 0.08029, 0.375, 0.01, 0.5, 0.01, 0.6697, 0.08029, 0.625, 0.01, 0.5, 0.01, 0.2276, 0.2901, 0.3013, 0.3951, 0.25, 0.625, 0.25, 0.75, 0.125, 0.75, 0.125, 0.625, 0.375, 0.625, 0.375, 0.75, 0.25, 0.75, 0.25, 0.625, 0.75, 0.625, 0.75, 0.75, 0.625, 0.75, 0.625, 0.625, 0.875, 0.625, 0.875, 0.75, 0.75, 0.75, 0.75, 0.625, 0.875, 0.5, 0.875, 0.625, 0.75, 0.625, 0.75, 0.5, 0.75, 0.5, 0.75, 0.625, 0.625, 0.625, 0.625, 0.5, 0.375, 0.5, 0.375, 0.625, 0.25, 0.625, 0.25, 0.5, 0.25, 0.5, 0.25, 0.625, 0.125, 0.625, 0.125, 0.5, 0.75, 0.01, 0.625, 0.01, 0.3013, 0.3951, 0.375, 0.5, 0.6697, 0.08029, 0.5, 0.01, 0.625, 0.01, 0.7947, 0.08029, 0.4197, 0.08029, 0.25, 0.01, 0.375, 0.01, 0.5447, 0.08029, 0.5, 0.01, 0.375, 0.01, 0.154, 0.1852, 0.2276, 0.2901, 0.25, 0.75, 0.25, 0.875, 0.125, 0.875, 0.125, 0.75, 0.375, 0.75, 0.375, 0.875, 0.25, 0.875, 0.25, 0.75, 0.75, 0.75, 0.75, 0.875, 0.625, 0.875, 0.625, 0.75, 0.875, 0.75, 0.875, 0.875, 0.75, 0.875, 0.75, 0.75, 0.0, 0.0, 0.0, 0.0, 0.0, 0.0, 0.0, 0.0, 0.9197, 0.4197, 0.75, 0.49, 0.75, 0.49, 0.9197, 0.4197, 0.0, 0.0, 0.0, 0.0, 0.0, 0.0, 0.0, 0.0, 0.0, 0.0, 0.0, 0.0, 0.0, 0.0, 0.0, 0.0, 0.75, 0.49, 0.5803, 0.4197, 0.5803, 0.4197, 0.75, 0.49, 0.0, 0.0, 0.0, 0.0, 0.0, 0.0, 0.0, 0.0, 0.25, 0.49, 0.4197, 0.4197, 0.4197, 0.4197, 0.25, 0.49, 0.08029, 0.4197, 0.25, 0.49, 0.25, 0.49, 0.08029, 0.4197, 0.0, 0.0, 0.0, 0.0, 0.0, 0.0, 0.0, 0.0, 0.75, 0.49, 0.5803, 0.4197, 0.75, 0.49, 0.9197, 0.4197, 0.75, 0.49, 0.9197, 0.4197, 0.08029, 0.4197, 0.25, 0.49, 0.08029, 0.4197, 0.25, 0.49, 0.4197, 0.4197, 0.25, 0.49, 0.25, 0.49, 0.4197, 0.4197, 0.4197, 0.4197, 0.25, 0.49, 0.08029, 0.4197, 0.25, 0.49, 0.25, 0.49, 0.08029, 0.4197, 0.9197, 0.4197, 0.75, 0.49, 0.75, 0.49, 0.9197, 0.4197, 0.75, 0.49, 0.5803, 0.4197, 0.5803, 0.4197, 0.75, 0.49, 0.0, 0.0, 0.0, 0.0, 0.0, 0.0, 0.0, 0.0, 0.0, 0.0, 0.0, 0.0, 0.0, 0.0, 0.0, 0.0, 0.25, 0.49, 0.4197, 0.4197, 0.4197, 0.4197, 0.25, 0.49, 0.08029, 0.4197, 0.25, 0.49, 0.25, 0.49, 0.08029, 0.4197, 0.9197, 0.4197, 0.75, 0.49, 0.75, 0.49, 0.9197, 0.4197, 0.75, 0.49, 0.5803, 0.4197, 0.5803, 0.4197, 0.75, 0.49, 0.0, 0.0, 0.0, 0.0, 0.0, 0.0, 0.0, 0.0, 0.0, 0.0, 0.0, 0.0, 0.0, 0.0, 0.0, 0.0, 0.25, 0.49, 0.4197, 0.4197, 0.4197, 0.4197, 0.25, 0.49, 0.08029, 0.4197, 0.25, 0.49, 0.25, 0.49, 0.08029, 0.4197, 0.9197, 0.4197, 0.75, 0.49, 0.75, 0.49, 0.9197, 0.4197, 0.75, 0.49, 0.5803, 0.4197, 0.5803, 0.4197, 0.75, 0.49, 0.0, 0.0, 0.0, 0.0, 0.0, 0.0, 0.0, 0.0, 0.0, 0.0, 0.0, 0.0, 0.0, 0.0, 0.0, 0.0, 0.25, 0.49, 0.4197, 0.4197, 0.4197, 0.4197, 0.25, 0.49, 0.08029, 0.4197, 0.25, 0.49, 0.25, 0.49, 0.08029, 0.4197, 0.9197, 0.4197, 0.75, 0.49, 0.75, 0.49, 0.9197, 0.4197, 0.75, 0.49, 0.5803, 0.4197, 0.5803, 0.4197, 0.75, 0.49, 0.0, 0.0, 0.0, 0.0, 0.0, 0.0, 0.0, 0.0, 0.0, 0.0, 0.0, 0.0, 0.0, 0.0, 0.0, 0.0, 0.25, 0.49, 0.4197, 0.4197, 0.4197, 0.4197, 0.25, 0.49, 0.08029, 0.4197, 0.25, 0.49, 0.25, 0.49, 0.08029, 0.4197, 0.9197, 0.4197, 0.75, 0.49, 0.75, 0.49, 0.9197, 0.4197, 0.75, 0.49, 0.5803, 0.4197, 0.5803, 0.4197, 0.75, 0.49, 0.0, 0.0, 0.0, 0.0, 0.0, 0.0, 0.0, 0.0, 0.0, 0.0, 0.0, 0.0, 0.0, 0.0, 0.0, 0.0, 0.0, 0.0, 0.0, 0.0, 0.0, 0.0, 0.0, 0.0, 0.0, 0.0, 0.0, 0.0, 0.0, 0.0, 0.0, 0.0, 0.0, 0.0, 0.0, 0.0, 0.0, 0.0, 0.0, 0.0, 0.0, 0.0, 0.0, 0.0, 0.0, 0.0, 0.0, 0.0, 0.0, 0.0, 0.0, 0.0, 0.0, 0.0, 0.0, 0.0, 0.0, 0.0, 0.0, 0.0, 0.0, 0.0, 0.0, 0.0, 0.0, 0.0, 0.0, 0.0, 0.0, 0.0, 0.0, 0.0, 0.0, 0.0, 0.0, 0.0, 0.0, 0.0, 0.0, 0.0, 0.0, 0.0, 0.0, 0.0, 0.0, 0.0, 0.0, 0.0, 0.0, 0.0, 0.0, 0.0, 0.0, 0.0, 0.0, 0.0, 0.0, 0.0, 0.0, 0.0, 0.0, 0.0, 0.0, 0.0, 0.0, 0.0, 0.0, 0.0, 0.0, 0.0, 0.0, 0.0, 0.0, 0.0, 0.0, 0.0, 0.0, 0.0, 0.0, 0.0, 0.0, 0.0, 0.0, 0.0, 0.0, 0.0, 0.0, 0.0, 0.0, 0.0, 0.0, 0.0, 0.0, 0.0, 0.0, 0.0, 0.0, 0.0, 0.0, 0.0, 0.0, 0.0, 0.0, 0.0, 0.0, 0.0, 0.0, 0.0, 0.0, 0.0, 0.0, 0.0, 0.0, 0.0, 0.0, 0.0, 0.0, 0.0, 0.0, 0.0, 0.0, 0.0, 0.0, 0.0, 0.0, 0.0, 0.0, 0.0, 0.0, 0.0, 0.0, 0.0, 0.0, 0.0, 0.0, 0.0, 0.0, 0.0, 0.0, 0.0, 0.0, 0.0, 0.0, 0.0, 0.0, 0.0, 0.0, 0.0, 0.0, 0.0, 0.0, 0.0, 0.0, 0.0, 0.0, 0.0, 0.0, 0.0, 0.0, 0.0, 0.0, 0.0, 0.0, 0.0, 0.0, 0.0, 0.0, 0.0, 0.0, 0.0, 0.0, 0.0, 0.0, 0.0, 0.0, 0.0, 0.0, 0.0, 0.0, 0.0, 0.0, 0.0, 0.0, 0.0, 0.0, 0.0, 0.0, 0.0, 0.0, 0.0, 0.0, 0.0, 0.0, 0.0, 0.0, 0.0, 0.0, 0.0, 0.0, 0.0, 0.0, 0.0, 0.0, 0.0, 0.0, 0.0, 0.0, 0.0, 0.0, 0.0, 0.0, 0.0, 0.0, 0.0, 0.0, 0.0, 0.0, 0.0, 0.0, 0.0, 0.0, 0.0, 0.0, 0.0, 0.0, 0.0, 0.0, 0.0, 0.0, 0.0, 0.0, 0.0, 0.0, 0.0, 0.0, 0.0, 0.0, 0.0, 0.0, 0.0, 0.0, 0.0, 0.0, 0.0, 0.0, 0.0, 0.0, 0.0, 0.0, 0.0, 0.0, 0.0, 0.0, 0.0, 0.0, 0.0, 0.0, 0.0, 0.0, 0.0, 0.0, 0.0, 0.0, 0.0, 0.0, 0.0, 0.0, 0.0, 0.0, 0.0, 0.0, 0.0, 0.0, 0.0, 0.0, 0.0, 0.0, 0.0, 0.0, 0.0, 0.0, 0.0, 0.0, 0.0, 0.0, 0.0, 0.0, 0.0, 0.0, 0.0, 0.0, 0.0, 0.0, 0.0, 0.0, 0.0, 0.0, 0.0, 0.0, 0.0, 0.0, 0.0, 0.0, 0.0])
me_cylinder_026.materials.append(mat_metal)
me_cylinder_026.materials.append(mat_sharpmetal)
me_cylinder_026.use_remesh_fix_poles = True
me_cylinder_026.use_remesh_preserve_attributes = False
me_cylinder_026.update()
me_cylinder_007 = bpy.data.meshes.new('Cylinder.007')
me_cylinder_007.from_pydata([(0.0, 0.08272, -0.2375), (0.008531, 0.09647, 0.3764), (0.07071, 0.05343, -0.2375), (0.07071, 0.07071, 0.375), (0.1, -0.01303, -0.2375), (0.1, -4.371e-09, 0.375), (0.07071, -0.07361, -0.2375), (0.07071, -0.1062, 0.375), (-8.742e-09, -0.1029, -0.2375), (-0.008531, 0.09647, 0.3764), (-0.07071, -0.07361, -0.2375), (-0.07071, -0.1062, 0.375), (-0.1, -0.01303, -0.2375), (-0.1, 1.192e-09, 0.375), (-0.07071, 0.05343, -0.2375), (-0.07071, 0.07071, 0.375), (0.0, 0.08716, 0.1652), (0.07071, 0.05787, 0.1652), (0.1, -0.01284, 0.1652), (0.07071, -0.09301, 0.1652), (-8.742e-09, -0.1223, 0.1652), (-0.07071, -0.09301, 0.1652), (-0.1, -0.01284, 0.1652), (-0.07071, 0.05787, 0.1652), (0.07071, 0.08978, -0.1066), (0.1, -0.01291, -0.1066), (0.07071, -0.06952, -0.1066), (-8.742e-09, -0.0988, -0.1066), (-0.07071, -0.06952, -0.1066), (-0.1, -0.01291, -0.1066), (-0.07071, 0.08978, -0.1066), (0.0, 0.1191, -0.1066), (-3.508e-11, 0.09036, 0.02766), (0.06995, 0.06138, 0.02767), (0.09893, -0.008573, 0.02767), (0.06995, -0.07853, 0.02768), (-8.684e-09, -0.1075, 0.02768), (-0.06995, -0.07853, 0.02768), (-0.09893, -0.008573, 0.02767), (-0.06995, 0.06138, 0.02767), (0.0, 0.09455, 0.2246), (0.07071, 0.06526, 0.2246), (0.1, -4.371e-09, 0.2246), (0.07071, -0.09199, 0.2246), (-8.742e-09, -0.1213, 0.2246), (-0.07071, -0.09199, 0.2246), (-0.1, 1.192e-09, 0.2246), (-0.07071, 0.06526, 0.2246), (0.0, 0.1, 0.2855), (0.07071, 0.07071, 0.2855), (0.1, -4.371e-09, 0.2855), (0.07071, -0.1062, 0.2855), (-8.742e-09, -0.1355, 0.2855), (-0.07071, -0.1062, 0.2855), (-0.1, 1.192e-09, 0.2855), (-0.07071, 0.07071, 0.2855), (0.07071, 0.1365, -0.1799), (0.1, -0.01298, -0.1799), (0.07071, -0.07007, -0.1799), (-8.742e-09, -0.09935, -0.1799), (-0.07071, -0.07007, -0.1799), (-0.1, -0.01298, -0.1799), (-0.07071, 0.1365, -0.1799), (0.0, 0.1657, -0.1799), (0.0, 0.159, -0.1705), (0.07071, 0.1297, -0.1705), (0.1, -0.01297, -0.1705), (0.07071, -0.07006, -0.1705), (-8.742e-09, -0.09935, -0.1705), (-0.07071, -0.07006, -0.1705), (-0.1, -0.01297, -0.1705), (-0.07071, 0.1297, -0.1705), (0.07071, 0.1274, -0.1887), (0.1, -0.01298, -0.1886), (0.07071, -0.07007, -0.1886), (-8.742e-09, -0.09936, -0.1886), (-0.07071, -0.07007, -0.1886), (-0.1, -0.01298, -0.1886), (-0.07071, 0.1274, -0.1887), (0.0, 0.1566, -0.1887), (-0.008531, 0.09647, 0.375), (0.008531, 0.09647, 0.375), (0.0, 0.1, 0.3665), (0.008531, -0.1319, 0.375), (-0.008531, -0.1319, 0.375), (-8.742e-09, -0.1355, 0.3665), (0.008531, -0.1319, 0.3764), (-0.008531, -0.1319, 0.3764)], [], [(84, 80, 15, 13, 11), (49, 3, 5, 50), (50, 5, 7, 51), (52, 85, 84, 11, 53), (9, 87, 86, 1), (48, 82, 81, 3, 49), (53, 11, 13, 54), (54, 13, 15, 55), (0, 2, 4, 6, 8, 10, 12, 14), (51, 7, 83, 85, 52), (39, 23, 16, 32), (38, 22, 23, 39), (37, 21, 22, 38), (36, 20, 21, 37), (35, 19, 20, 36), (34, 18, 19, 35), (33, 17, 18, 34), (32, 16, 17, 33), (64, 31, 24, 65), (65, 24, 25, 66), (66, 25, 26, 67), (67, 26, 27, 68), (68, 27, 28, 69), (69, 28, 29, 70), (70, 29, 30, 71), (71, 30, 31, 64), (31, 32, 33, 24), (24, 33, 34, 25), (25, 34, 35, 26), (26, 35, 36, 27), (27, 36, 37, 28), (28, 37, 38, 29), (29, 38, 39, 30), (30, 39, 32, 31), (23, 47, 40, 16), (22, 46, 47, 23), (21, 45, 46, 22), (20, 44, 45, 21), (19, 43, 44, 20), (18, 42, 43, 19), (17, 41, 42, 18), (16, 40, 41, 17), (47, 55, 48, 40), (46, 54, 55, 47), (45, 53, 54, 46), (44, 52, 53, 45), (43, 51, 52, 44), (42, 50, 51, 43), (41, 49, 50, 42), (40, 48, 49, 41), (78, 62, 63, 79), (77, 61, 62, 78), (76, 60, 61, 77), (75, 59, 60, 76), (74, 58, 59, 75), (73, 57, 58, 74), (72, 56, 57, 73), (79, 63, 56, 72), (62, 71, 64, 63), (61, 70, 71, 62), (60, 69, 70, 61), (59, 68, 69, 60), (58, 67, 68, 59), (57, 66, 67, 58), (56, 65, 66, 57), (63, 64, 65, 56), (0, 79, 72, 2), (2, 72, 73, 4), (4, 73, 74, 6), (6, 74, 75, 8), (8, 75, 76, 10), (10, 76, 77, 12), (12, 77, 78, 14), (14, 78, 79, 0), (55, 15, 80, 82, 48), (80, 81, 82), (83, 84, 85), (81, 80, 9, 1), (3, 81, 83, 7, 5), (80, 84, 87, 9), (84, 83, 86, 87), (83, 81, 1, 86)])
me_cylinder_007.polygons.foreach_set('material_index', [0, 0, 0, 0, 1, 0, 0, 0, 0, 0, 0, 0, 0, 0, 0, 0, 0, 0, 0, 0, 0, 0, 0, 0, 0, 0, 0, 0, 0, 0, 0, 0, 0, 0, 0, 0, 0, 0, 0, 0, 0, 0, 0, 0, 0, 0, 0, 0, 0, 0, 0, 0, 0, 0, 0, 0, 0, 0, 0, 0, 0, 0, 0, 0, 0, 0, 0, 0, 0, 0, 0, 0, 0, 0, 0, 0, 0, 1, 0, 1, 1, 1])
_uv = me_cylinder_007.uv_layers.new(name='UVMap')
_uv.uv.foreach_set('vector', [0.2295, 0.01848, 0.2295, 0.4815, 0.08029, 0.4197, 0.01, 0.25, 0.08029, 0.08029, 0.875, 0.9535, 0.875, 1.0, 0.75, 1.0, 0.75, 0.9535, 0.75, 0.9535, 0.75, 1.0, 0.625, 1.0, 0.625, 0.9535, 0.5, 0.9535, 0.5, 0.9956, 0.4849, 1.0, 0.375, 1.0, 0.375, 0.9535, 0.2295, 0.4815, 0.2295, 0.01848, 0.2705, 0.01848, 0.2705, 0.4815, 1.0, 0.9535, 1.0, 0.9956, 0.9849, 1.0, 0.875, 1.0, 0.875, 0.9535, 0.375, 0.9535, 0.375, 1.0, 0.25, 1.0, 0.25, 0.9535, 0.25, 0.9535, 0.25, 1.0, 0.125, 1.0, 0.125, 0.9535, 0.75, 0.49, 0.9197, 0.4197, 0.99, 0.25, 0.9197, 0.08029, 0.75, 0.01, 0.5803, 0.08029, 0.51, 0.25, 0.5803, 0.4197, 0.625, 0.9535, 0.625, 1.0, 0.5151, 1.0, 0.5, 0.9956, 0.5, 0.9535, 0.125, 0.7081, 0.125, 0.8601, 0.0, 0.8601, 0.0, 0.7081, 0.25, 0.7081, 0.25, 0.8601, 0.125, 0.8601, 0.125, 0.7081, 0.375, 0.7081, 0.375, 0.8601, 0.25, 0.8601, 0.25, 0.7081, 0.5, 0.7081, 0.5, 0.8601, 0.375, 0.8601, 0.375, 0.7081, 0.625, 0.7081, 0.625, 0.8601, 0.5, 0.8601, 0.5, 0.7081, 0.75, 0.7081, 0.75, 0.8601, 0.625, 0.8601, 0.625, 0.7081, 0.875, 0.7081, 0.875, 0.8601, 0.75, 0.8601, 0.75, 0.7081, 1.0, 0.7081, 1.0, 0.8601, 0.875, 0.8601, 0.875, 0.7081, 1.0, 0.5331, 1.0, 0.5561, 0.875, 0.5561, 0.875, 0.5331, 0.875, 0.5331, 0.875, 0.5561, 0.75, 0.5561, 0.75, 0.5331, 0.75, 0.5331, 0.75, 0.5561, 0.625, 0.5561, 0.625, 0.5331, 0.625, 0.5331, 0.625, 0.5561, 0.5, 0.5561, 0.5, 0.5331, 0.5, 0.5331, 0.5, 0.5561, 0.375, 0.5561, 0.375, 0.5331, 0.375, 0.5331, 0.375, 0.5561, 0.25, 0.5561, 0.25, 0.5331, 0.25, 0.5331, 0.25, 0.5561, 0.125, 0.5561, 0.125, 0.5331, 0.125, 0.5331, 0.125, 0.5561, 0.0, 0.5561, 0.0, 0.5331, 1.0, 0.5561, 1.0, 0.7081, 0.875, 0.7081, 0.875, 0.5561, 0.875, 0.5561, 0.875, 0.7081, 0.75, 0.7081, 0.75, 0.5561, 0.75, 0.5561, 0.75, 0.7081, 0.625, 0.7081, 0.625, 0.5561, 0.625, 0.5561, 0.625, 0.7081, 0.5, 0.7081, 0.5, 0.5561, 0.5, 0.5561, 0.5, 0.7081, 0.375, 0.7081, 0.375, 0.5561, 0.375, 0.5561, 0.375, 0.7081, 0.25, 0.7081, 0.25, 0.5561, 0.25, 0.5561, 0.25, 0.7081, 0.125, 0.7081, 0.125, 0.5561, 0.125, 0.5561, 0.125, 0.7081, 0.0, 0.7081, 0.0, 0.5561, 0.125, 0.8601, 0.125, 0.9301, 0.0, 0.9301, 0.0, 0.8601, 0.25, 0.8601, 0.25, 0.9301, 0.125, 0.9301, 0.125, 0.8601, 0.375, 0.8601, 0.375, 0.9301, 0.25, 0.9301, 0.25, 0.8601, 0.5, 0.8601, 0.5, 0.9301, 0.375, 0.9301, 0.375, 0.8601, 0.625, 0.8601, 0.625, 0.9301, 0.5, 0.9301, 0.5, 0.8601, 0.75, 0.8601, 0.75, 0.9301, 0.625, 0.9301, 0.625, 0.8601, 0.875, 0.8601, 0.875, 0.9301, 0.75, 0.9301, 0.75, 0.8601, 1.0, 0.8601, 1.0, 0.9301, 0.875, 0.9301, 0.875, 0.8601, 0.125, 0.9301, 0.125, 0.9535, 0.0, 0.9535, 0.0, 0.9301, 0.25, 0.9301, 0.25, 0.9535, 0.125, 0.9535, 0.125, 0.9301, 0.375, 0.9301, 0.375, 0.9535, 0.25, 0.9535, 0.25, 0.9301, 0.5, 0.9301, 0.5, 0.9535, 0.375, 0.9535, 0.375, 0.9301, 0.625, 0.9301, 0.625, 0.9535, 0.5, 0.9535, 0.5, 0.9301, 0.75, 0.9301, 0.75, 0.9535, 0.625, 0.9535, 0.625, 0.9301, 0.875, 0.9301, 0.875, 0.9535, 0.75, 0.9535, 0.75, 0.9301, 1.0, 0.9301, 1.0, 0.9535, 0.875, 0.9535, 0.875, 0.9301, 0.125, 0.5223, 0.125, 0.528, 0.0, 0.528, 0.0, 0.5223, 0.25, 0.5223, 0.25, 0.528, 0.125, 0.528, 0.125, 0.5223, 0.375, 0.5223, 0.375, 0.528, 0.25, 0.528, 0.25, 0.5223, 0.5, 0.5223, 0.5, 0.528, 0.375, 0.528, 0.375, 0.5223, 0.625, 0.5223, 0.625, 0.528, 0.5, 0.528, 0.5, 0.5223, 0.75, 0.5223, 0.75, 0.528, 0.625, 0.528, 0.625, 0.5223, 0.875, 0.5223, 0.875, 0.528, 0.75, 0.528, 0.75, 0.5223, 1.0, 0.5223, 1.0, 0.528, 0.875, 0.528, 0.875, 0.5223, 0.125, 0.528, 0.125, 0.5331, 0.0, 0.5331, 0.0, 0.528, 0.25, 0.528, 0.25, 0.5331, 0.125, 0.5331, 0.125, 0.528, 0.375, 0.528, 0.375, 0.5331, 0.25, 0.5331, 0.25, 0.528, 0.5, 0.528, 0.5, 0.5331, 0.375, 0.5331, 0.375, 0.528, 0.625, 0.528, 0.625, 0.5331, 0.5, 0.5331, 0.5, 0.528, 0.75, 0.528, 0.75, 0.5331, 0.625, 0.5331, 0.625, 0.528, 0.875, 0.528, 0.875, 0.5331, 0.75, 0.5331, 0.75, 0.528, 1.0, 0.528, 1.0, 0.5331, 0.875, 0.5331, 0.875, 0.528, 1.0, 0.5, 1.0, 0.5223, 0.875, 0.5223, 0.875, 0.5, 0.875, 0.5, 0.875, 0.5223, 0.75, 0.5223, 0.75, 0.5, 0.75, 0.5, 0.75, 0.5223, 0.625, 0.5223, 0.625, 0.5, 0.625, 0.5, 0.625, 0.5223, 0.5, 0.5223, 0.5, 0.5, 0.5, 0.5, 0.5, 0.5223, 0.375, 0.5223, 0.375, 0.5, 0.375, 0.5, 0.375, 0.5223, 0.25, 0.5223, 0.25, 0.5, 0.25, 0.5, 0.25, 0.5223, 0.125, 0.5223, 0.125, 0.5, 0.125, 0.5, 0.125, 0.5223, 0.0, 0.5223, 0.0, 0.5, 0.125, 0.9535, 0.125, 1.0, 0.01508, 1.0, 0.0, 0.9956, 0.0, 0.9535, 0.2295, 0.4815, 0.25, 0.4828, 0.25, 0.49, 0.5107, 1.0, 0.4849, 1.0, 0.5, 0.9956, 0.25, 0.4828, 0.2295, 0.4815, 0.2295, 0.4815, 0.25, 0.4828, 0.4197, 0.4197, 0.2705, 0.4815, 0.2705, 0.01848, 0.4197, 0.08029, 0.49, 0.25, 0.2295, 0.4815, 0.2295, 0.01848, 0.2295, 0.01848, 0.2295, 0.4815, 0.4849, 1.0, 0.5107, 1.0, 0.5107, 1.0, 0.4849, 1.0, 0.2705, 0.01848, 0.2705, 0.4815, 0.2705, 0.4815, 0.2705, 0.01848])
me_cylinder_007.materials.append(mat_wood)
me_cylinder_007.materials.append(mat_metal)
me_cylinder_007.use_remesh_fix_poles = True
me_cylinder_007.use_remesh_preserve_attributes = False
me_cylinder_007.update()
me_cylinder_006 = bpy.data.meshes.new('Cylinder.006')
me_cylinder_006.from_pydata([(0.0, 0.1, -0.3114), (0.0, 0.1, 0.3114), (0.07071, 0.07071, -0.375), (0.07071, 0.07071, 0.375), (0.1, -4.371e-09, -0.5091), (0.1, -4.371e-09, 0.5091), (0.07071, -0.1062, -0.375), (0.07071, -0.1062, 0.375), (-8.742e-09, -0.1355, -0.375), (-8.742e-09, -0.1355, 0.375), (-0.07071, -0.1062, -0.375), (-0.07071, -0.1062, 0.375), (-0.1, 1.192e-09, -0.5091), (-0.1, 1.192e-09, 0.5091), (-0.07071, 0.07071, -0.375), (-0.07071, 0.07071, 0.375), (-0.07071, -0.1062, 0.0), (0.1, -4.371e-09, 1.192e-07), (0.07071, 0.07071, 0.0), (0.07071, -0.1062, 0.0), (-0.1, 1.192e-09, 0.0), (-0.07071, 0.07071, 0.0), (-8.742e-09, -0.1355, 0.0), (0.07071, 0.07071, -0.1875), (0.1, -4.371e-09, -0.2545), (0.07071, -0.1062, -0.1875), (-0.07071, -0.1062, -0.1875), (-0.1, 1.192e-09, -0.2545), (-0.07071, 0.07071, -0.1875), (-8.742e-09, -0.1355, -0.1875), (-0.07071, 0.07071, 0.1875), (-0.1, 1.192e-09, 0.2545), (-0.07071, -0.1062, 0.1875), (-8.742e-09, -0.1355, 0.1875), (0.07071, -0.1062, 0.1875), (0.1, -4.371e-09, 0.2545), (0.07071, 0.07071, 0.1875), (-1.247e-09, 0.1169, -0.3114), (0.05476, 0.1169, -0.3114), (0.05476, 0.1169, 0.3114), (-1.247e-09, 0.1169, 0.3114), (-0.05476, 0.1169, -0.3114), (-0.05476, 0.1169, 0.3114), (-3.46e-09, 0.4229, -1.3), (0.05476, 0.1169, 8.731e-11), (-3.46e-09, 0.4229, 1.3), (0.07071, 0.07071, 0.0), (-0.05476, 0.1169, 8.731e-11), (-0.07071, 0.07071, 0.0), (0.04301, 0.1644, -0.3229), (0.04301, 0.1644, 0.3229), (-0.04301, 0.1644, 0.3229), (-0.04301, 0.1644, -0.3229), (-1.741e-09, 0.1644, -0.3229), (-1.741e-09, 0.1644, 0.3229), (0.03534, 0.208, -0.408), (-0.03534, 0.208, 0.408), (-1.84e-09, 0.208, 0.408), (0.03534, 0.208, 0.408), (-0.03534, 0.208, -0.408), (-1.84e-09, 0.208, -0.408), (0.0286, 0.2538, -0.5653), (-0.0286, 0.2538, 0.5653), (-2.005e-09, 0.2538, 0.5653), (0.0286, 0.2538, 0.5653), (-0.0286, 0.2538, -0.5653), (-2.005e-09, 0.2538, -0.5653), (0.02174, 0.3067, -0.7773), (-0.02174, 0.3067, 0.7773), (-2.432e-09, 0.3067, 0.7773), (0.02174, 0.3067, 0.7773), (-0.02174, 0.3067, -0.7773), (-2.432e-09, 0.3067, -0.7773), (0.01168, 0.3701, -1.034), (-0.01168, 0.3701, 1.034), (-3.212e-09, 0.3701, 1.034), (0.01168, 0.3701, 1.034), (-0.01168, 0.3701, -1.034), (-3.212e-09, 0.3701, -1.034), (0.04301, 0.1644, 2.037e-10), (-0.04301, 0.1644, 2.037e-10), (0.03534, 0.208, 2.91e-10), (-0.03534, 0.208, 3.009e-08), (0.0286, 0.2538, 5.239e-10), (-0.0286, 0.2538, 5.239e-10), (0.02174, 0.3067, 6.985e-10), (-0.02174, 0.3067, 6.985e-10), (0.01168, 0.4029, 1.164e-09), (-0.01168, 0.4029, 1.204e-07), (-3.46e-09, 0.4811, 0.02139), (0.0286, 0.2538, -0.2826), (0.04301, 0.1644, -0.1615), (0.03534, 0.208, -0.204), (0.05476, 0.1169, -0.1557), (-0.05476, 0.1169, -0.1557), (-0.04301, 0.1644, -0.1615), (-0.03534, 0.208, -0.204), (-0.0286, 0.2538, -0.2826), (-0.02174, 0.3067, -0.3886), (0.07071, 0.07071, -0.1875), (-0.01168, 0.3916, -0.5171), (-0.07071, 0.07071, -0.1875), (0.02174, 0.3067, -0.3886), (0.01168, 0.3916, -0.5171), (-3.46e-09, 0.4652, -0.6502), (-0.07071, 0.07071, 0.1875), (0.07071, 0.07071, 0.1875), (-0.05476, 0.1169, 0.1557), (0.05476, 0.1169, 0.1557), (-0.04301, 0.1644, 0.1615), (-0.03534, 0.208, 0.204), (0.04301, 0.1644, 0.1615), (0.03534, 0.208, 0.204), (0.0286, 0.2538, 0.2826), (0.02174, 0.3067, 0.3886), (0.01168, 0.3916, 0.5171), (-3.46e-09, 0.4652, 0.6502), (-0.0286, 0.2538, 0.2826), (-0.02174, 0.3067, 0.3886), (-0.01168, 0.3916, 0.5171)], [], [(36, 3, 5, 35), (35, 5, 7, 34), (32, 11, 13, 31), (3, 1, 15, 13, 11, 9, 7, 5), (31, 13, 15, 30), (0, 2, 4, 6, 8, 10, 12, 14), (33, 9, 11, 32), (25, 29, 8, 6), (34, 33, 22, 19), (29, 22, 16, 26), (27, 20, 21, 28), (26, 16, 20, 27), (24, 17, 19, 25), (23, 18, 17, 24), (2, 23, 24, 4), (4, 24, 25, 6), (10, 26, 27, 12), (12, 27, 28, 14), (8, 29, 26, 10), (19, 22, 29, 25), (7, 9, 33, 34), (22, 33, 32, 16), (20, 31, 30, 21), (16, 32, 31, 20), (17, 35, 34, 19), (18, 36, 35, 17), (99, 2, 38, 93), (2, 0, 37, 38), (114, 85, 87, 115), (119, 74, 45, 116), (0, 14, 41, 37), (105, 15, 42, 107), (1, 3, 39, 40), (15, 1, 40, 42), (103, 73, 43, 104), (78, 77, 43), (73, 78, 43), (74, 75, 45), (75, 76, 45), (40, 39, 50, 54), (42, 40, 54, 51), (38, 37, 53, 49), (37, 41, 52, 53), (93, 38, 49, 91), (107, 42, 51, 109), (54, 50, 58, 57), (51, 54, 57, 56), (49, 53, 60, 55), (53, 52, 59, 60), (91, 49, 55, 92), (109, 51, 56, 110), (57, 58, 64, 63), (56, 57, 63, 62), (55, 60, 66, 61), (60, 59, 65, 66), (92, 55, 61, 90), (110, 56, 62, 117), (63, 64, 70, 69), (62, 63, 69, 68), (61, 66, 72, 67), (66, 65, 71, 72), (90, 61, 67, 102), (117, 62, 68, 118), (69, 70, 76, 75), (68, 69, 75, 74), (67, 72, 78, 73), (72, 71, 77, 78), (102, 67, 73, 103), (118, 68, 74, 119), (98, 86, 88, 100), (97, 84, 86, 98), (113, 83, 85, 114), (96, 82, 84, 97), (112, 81, 83, 113), (95, 80, 82, 96), (111, 79, 81, 112), (94, 47, 80, 95), (108, 44, 79, 111), (115, 87, 89, 116), (101, 48, 47, 94), (100, 88, 89, 104), (106, 46, 44, 108), (77, 100, 104, 43), (14, 101, 94, 41), (41, 94, 95, 52), (52, 95, 96, 59), (59, 96, 97, 65), (65, 97, 98, 71), (71, 98, 100, 77), (85, 102, 103, 87), (83, 90, 102, 85), (81, 92, 90, 83), (79, 91, 92, 81), (44, 93, 91, 79), (87, 103, 104, 89), (46, 99, 93, 44), (3, 106, 108, 39), (76, 115, 116, 45), (39, 108, 111, 50), (50, 111, 112, 58), (58, 112, 113, 64), (64, 113, 114, 70), (86, 118, 119, 88), (84, 117, 118, 86), (82, 110, 117, 84), (80, 109, 110, 82), (47, 107, 109, 80), (48, 105, 107, 47), (88, 119, 116, 89), (70, 114, 115, 76)])
_uv = me_cylinder_006.uv_layers.new(name='UVMap')
_uv.uv.foreach_set('vector', [0.875, 0.875, 0.875, 1.0, 0.75, 1.0, 0.75, 0.875, 0.75, 0.875, 0.75, 1.0, 0.625, 1.0, 0.625, 0.875, 0.375, 0.875, 0.375, 1.0, 0.25, 1.0, 0.25, 0.875, 0.4197, 0.4197, 0.25, 0.49, 0.08029, 0.4197, 0.01, 0.25, 0.08029, 0.08029, 0.25, 0.01, 0.4197, 0.08029, 0.49, 0.25, 0.25, 0.875, 0.25, 1.0, 0.125, 1.0, 0.125, 0.875, 0.75, 0.49, 0.9197, 0.4197, 0.99, 0.25, 0.9197, 0.08029, 0.75, 0.01, 0.5803, 0.08029, 0.51, 0.25, 0.5803, 0.4197, 0.375, 0.01, 0.25, 0.01, 0.08029, 0.08029, 0.154, 0.1852, 0.7947, 0.08029, 0.625, 0.01, 0.75, 0.01, 0.9197, 0.08029, 0.5447, 0.08029, 0.375, 0.01, 0.5, 0.01, 0.6697, 0.08029, 0.625, 0.01, 0.5, 0.01, 0.2276, 0.2901, 0.3013, 0.3951, 0.25, 0.625, 0.25, 0.75, 0.125, 0.75, 0.125, 0.625, 0.375, 0.625, 0.375, 0.75, 0.25, 0.75, 0.25, 0.625, 0.75, 0.625, 0.75, 0.75, 0.625, 0.75, 0.625, 0.625, 0.875, 0.625, 0.875, 0.75, 0.75, 0.75, 0.75, 0.625, 0.875, 0.5, 0.875, 0.625, 0.75, 0.625, 0.75, 0.5, 0.75, 0.5, 0.75, 0.625, 0.625, 0.625, 0.625, 0.5, 0.375, 0.5, 0.375, 0.625, 0.25, 0.625, 0.25, 0.5, 0.25, 0.5, 0.25, 0.625, 0.125, 0.625, 0.125, 0.5, 0.75, 0.01, 0.625, 0.01, 0.3013, 0.3951, 0.375, 0.5, 0.6697, 0.08029, 0.5, 0.01, 0.625, 0.01, 0.7947, 0.08029, 0.4197, 0.08029, 0.25, 0.01, 0.375, 0.01, 0.5447, 0.08029, 0.5, 0.01, 0.375, 0.01, 0.154, 0.1852, 0.2276, 0.2901, 0.25, 0.75, 0.25, 0.875, 0.125, 0.875, 0.125, 0.75, 0.375, 0.75, 0.375, 0.875, 0.25, 0.875, 0.25, 0.75, 0.75, 0.75, 0.75, 0.875, 0.625, 0.875, 0.625, 0.75, 0.875, 0.75, 0.875, 0.875, 0.75, 0.875, 0.75, 0.75, 0.0, 0.0, 0.0, 0.0, 0.0, 0.0, 0.0, 0.0, 0.9197, 0.4197, 0.75, 0.49, 0.75, 0.49, 0.9197, 0.4197, 0.0, 0.0, 0.0, 0.0, 0.0, 0.0, 0.0, 0.0, 0.0, 0.0, 0.0, 0.0, 0.0, 0.0, 0.0, 0.0, 0.75, 0.49, 0.5803, 0.4197, 0.5803, 0.4197, 0.75, 0.49, 0.0, 0.0, 0.0, 0.0, 0.0, 0.0, 0.0, 0.0, 0.25, 0.49, 0.4197, 0.4197, 0.4197, 0.4197, 0.25, 0.49, 0.08029, 0.4197, 0.25, 0.49, 0.25, 0.49, 0.08029, 0.4197, 0.0, 0.0, 0.0, 0.0, 0.0, 0.0, 0.0, 0.0, 0.75, 0.49, 0.5803, 0.4197, 0.75, 0.49, 0.9197, 0.4197, 0.75, 0.49, 0.9197, 0.4197, 0.08029, 0.4197, 0.25, 0.49, 0.08029, 0.4197, 0.25, 0.49, 0.4197, 0.4197, 0.25, 0.49, 0.25, 0.49, 0.4197, 0.4197, 0.4197, 0.4197, 0.25, 0.49, 0.08029, 0.4197, 0.25, 0.49, 0.25, 0.49, 0.08029, 0.4197, 0.9197, 0.4197, 0.75, 0.49, 0.75, 0.49, 0.9197, 0.4197, 0.75, 0.49, 0.5803, 0.4197, 0.5803, 0.4197, 0.75, 0.49, 0.0, 0.0, 0.0, 0.0, 0.0, 0.0, 0.0, 0.0, 0.0, 0.0, 0.0, 0.0, 0.0, 0.0, 0.0, 0.0, 0.25, 0.49, 0.4197, 0.4197, 0.4197, 0.4197, 0.25, 0.49, 0.08029, 0.4197, 0.25, 0.49, 0.25, 0.49, 0.08029, 0.4197, 0.9197, 0.4197, 0.75, 0.49, 0.75, 0.49, 0.9197, 0.4197, 0.75, 0.49, 0.5803, 0.4197, 0.5803, 0.4197, 0.75, 0.49, 0.0, 0.0, 0.0, 0.0, 0.0, 0.0, 0.0, 0.0, 0.0, 0.0, 0.0, 0.0, 0.0, 0.0, 0.0, 0.0, 0.25, 0.49, 0.4197, 0.4197, 0.4197, 0.4197, 0.25, 0.49, 0.08029, 0.4197, 0.25, 0.49, 0.25, 0.49, 0.08029, 0.4197, 0.9197, 0.4197, 0.75, 0.49, 0.75, 0.49, 0.9197, 0.4197, 0.75, 0.49, 0.5803, 0.4197, 0.5803, 0.4197, 0.75, 0.49, 0.0, 0.0, 0.0, 0.0, 0.0, 0.0, 0.0, 0.0, 0.0, 0.0, 0.0, 0.0, 0.0, 0.0, 0.0, 0.0, 0.25, 0.49, 0.4197, 0.4197, 0.4197, 0.4197, 0.25, 0.49, 0.08029, 0.4197, 0.25, 0.49, 0.25, 0.49, 0.08029, 0.4197, 0.9197, 0.4197, 0.75, 0.49, 0.75, 0.49, 0.9197, 0.4197, 0.75, 0.49, 0.5803, 0.4197, 0.5803, 0.4197, 0.75, 0.49, 0.0, 0.0, 0.0, 0.0, 0.0, 0.0, 0.0, 0.0, 0.0, 0.0, 0.0, 0.0, 0.0, 0.0, 0.0, 0.0, 0.25, 0.49, 0.4197, 0.4197, 0.4197, 0.4197, 0.25, 0.49, 0.08029, 0.4197, 0.25, 0.49, 0.25, 0.49, 0.08029, 0.4197, 0.9197, 0.4197, 0.75, 0.49, 0.75, 0.49, 0.9197, 0.4197, 0.75, 0.49, 0.5803, 0.4197, 0.5803, 0.4197, 0.75, 0.49, 0.0, 0.0, 0.0, 0.0, 0.0, 0.0, 0.0, 0.0, 0.0, 0.0, 0.0, 0.0, 0.0, 0.0, 0.0, 0.0, 0.0, 0.0, 0.0, 0.0, 0.0, 0.0, 0.0, 0.0, 0.0, 0.0, 0.0, 0.0, 0.0, 0.0, 0.0, 0.0, 0.0, 0.0, 0.0, 0.0, 0.0, 0.0, 0.0, 0.0, 0.0, 0.0, 0.0, 0.0, 0.0, 0.0, 0.0, 0.0, 0.0, 0.0, 0.0, 0.0, 0.0, 0.0, 0.0, 0.0, 0.0, 0.0, 0.0, 0.0, 0.0, 0.0, 0.0, 0.0, 0.0, 0.0, 0.0, 0.0, 0.0, 0.0, 0.0, 0.0, 0.0, 0.0, 0.0, 0.0, 0.0, 0.0, 0.0, 0.0, 0.0, 0.0, 0.0, 0.0, 0.0, 0.0, 0.0, 0.0, 0.0, 0.0, 0.0, 0.0, 0.0, 0.0, 0.0, 0.0, 0.0, 0.0, 0.0, 0.0, 0.0, 0.0, 0.0, 0.0, 0.0, 0.0, 0.0, 0.0, 0.0, 0.0, 0.0, 0.0, 0.0, 0.0, 0.0, 0.0, 0.0, 0.0, 0.0, 0.0, 0.0, 0.0, 0.0, 0.0, 0.0, 0.0, 0.0, 0.0, 0.0, 0.0, 0.0, 0.0, 0.0, 0.0, 0.0, 0.0, 0.0, 0.0, 0.0, 0.0, 0.0, 0.0, 0.0, 0.0, 0.0, 0.0, 0.0, 0.0, 0.0, 0.0, 0.0, 0.0, 0.0, 0.0, 0.0, 0.0, 0.0, 0.0, 0.0, 0.0, 0.0, 0.0, 0.0, 0.0, 0.0, 0.0, 0.0, 0.0, 0.0, 0.0, 0.0, 0.0, 0.0, 0.0, 0.0, 0.0, 0.0, 0.0, 0.0, 0.0, 0.0, 0.0, 0.0, 0.0, 0.0, 0.0, 0.0, 0.0, 0.0, 0.0, 0.0, 0.0, 0.0, 0.0, 0.0, 0.0, 0.0, 0.0, 0.0, 0.0, 0.0, 0.0, 0.0, 0.0, 0.0, 0.0, 0.0, 0.0, 0.0, 0.0, 0.0, 0.0, 0.0, 0.0, 0.0, 0.0, 0.0, 0.0, 0.0, 0.0, 0.0, 0.0, 0.0, 0.0, 0.0, 0.0, 0.0, 0.0, 0.0, 0.0, 0.0, 0.0, 0.0, 0.0, 0.0, 0.0, 0.0, 0.0, 0.0, 0.0, 0.0, 0.0, 0.0, 0.0, 0.0, 0.0, 0.0, 0.0, 0.0, 0.0, 0.0, 0.0, 0.0, 0.0, 0.0, 0.0, 0.0, 0.0, 0.0, 0.0, 0.0, 0.0, 0.0, 0.0, 0.0, 0.0, 0.0, 0.0, 0.0, 0.0, 0.0, 0.0, 0.0, 0.0, 0.0, 0.0, 0.0, 0.0, 0.0, 0.0, 0.0, 0.0, 0.0, 0.0, 0.0, 0.0, 0.0, 0.0, 0.0, 0.0, 0.0, 0.0, 0.0, 0.0, 0.0, 0.0, 0.0, 0.0, 0.0, 0.0, 0.0, 0.0, 0.0, 0.0, 0.0, 0.0, 0.0, 0.0, 0.0, 0.0, 0.0, 0.0, 0.0, 0.0, 0.0, 0.0, 0.0, 0.0, 0.0, 0.0, 0.0, 0.0, 0.0, 0.0, 0.0, 0.0, 0.0, 0.0, 0.0, 0.0, 0.0, 0.0, 0.0, 0.0, 0.0, 0.0, 0.0, 0.0, 0.0, 0.0, 0.0, 0.0, 0.0, 0.0])
me_cylinder_006.use_remesh_fix_poles = True
me_cylinder_006.use_remesh_preserve_attributes = False
me_cylinder_006.update()
me_cylinder_018 = bpy.data.meshes.new('Cylinder.018')
me_cylinder_018.from_pydata([(0.0, 0.08272, -0.2375), (0.008531, 0.09647, 0.3764), (0.07071, 0.05343, -0.2375), (0.07071, 0.07071, 0.375), (0.1, -0.01303, -0.2375), (0.1, -4.371e-09, 0.375), (0.07071, -0.07361, -0.2375), (0.07071, -0.1062, 0.375), (-8.742e-09, -0.1029, -0.2375), (-0.008531, 0.09647, 0.3764), (-0.07071, -0.07361, -0.2375), (-0.07071, -0.1062, 0.375), (-0.1, -0.01303, -0.2375), (-0.1, 1.192e-09, 0.375), (-0.07071, 0.05343, -0.2375), (-0.07071, 0.07071, 0.375), (0.0, 0.08716, 0.1652), (0.07071, 0.05787, 0.1652), (0.1, -0.01284, 0.1652), (0.07071, -0.09301, 0.1652), (-8.742e-09, -0.1223, 0.1652), (-0.07071, -0.09301, 0.1652), (-0.1, -0.01284, 0.1652), (-0.07071, 0.05787, 0.1652), (0.07071, 0.08978, -0.1066), (0.1, -0.01291, -0.1066), (0.07071, -0.06952, -0.1066), (-8.742e-09, -0.0988, -0.1066), (-0.07071, -0.06952, -0.1066), (-0.1, -0.01291, -0.1066), (-0.07071, 0.08978, -0.1066), (0.0, 0.1191, -0.1066), (-3.508e-11, 0.09036, 0.02766), (0.06995, 0.06138, 0.02767), (0.09893, -0.008573, 0.02767), (0.06995, -0.07853, 0.02768), (-8.684e-09, -0.1075, 0.02768), (-0.06995, -0.07853, 0.02768), (-0.09893, -0.008573, 0.02767), (-0.06995, 0.06138, 0.02767), (0.0, 0.09455, 0.2246), (0.07071, 0.06526, 0.2246), (0.1, -4.371e-09, 0.2246), (0.07071, -0.09199, 0.2246), (-8.742e-09, -0.1213, 0.2246), (-0.07071, -0.09199, 0.2246), (-0.1, 1.192e-09, 0.2246), (-0.07071, 0.06526, 0.2246), (0.0, 0.1, 0.2855), (0.07071, 0.07071, 0.2855), (0.1, -4.371e-09, 0.2855), (0.07071, -0.1062, 0.2855), (-8.742e-09, -0.1355, 0.2855), (-0.07071, -0.1062, 0.2855), (-0.1, 1.192e-09, 0.2855), (-0.07071, 0.07071, 0.2855), (0.07071, 0.1365, -0.1799), (0.1, -0.01298, -0.1799), (0.07071, -0.07007, -0.1799), (-8.742e-09, -0.09935, -0.1799), (-0.07071, -0.07007, -0.1799), (-0.1, -0.01298, -0.1799), (-0.07071, 0.1365, -0.1799), (0.0, 0.1657, -0.1799), (0.0, 0.159, -0.1705), (0.07071, 0.1297, -0.1705), (0.1, -0.01297, -0.1705), (0.07071, -0.07006, -0.1705), (-8.742e-09, -0.09935, -0.1705), (-0.07071, -0.07006, -0.1705), (-0.1, -0.01297, -0.1705), (-0.07071, 0.1297, -0.1705), (0.07071, 0.1274, -0.1887), (0.1, -0.01298, -0.1886), (0.07071, -0.07007, -0.1886), (-8.742e-09, -0.09936, -0.1886), (-0.07071, -0.07007, -0.1886), (-0.1, -0.01298, -0.1886), (-0.07071, 0.1274, -0.1887), (0.0, 0.1566, -0.1887), (-0.008531, 0.09647, 0.375), (0.008531, 0.09647, 0.375), (0.0, 0.1, 0.3665), (0.008531, -0.1319, 0.375), (-0.008531, -0.1319, 0.375), (-8.742e-09, -0.1355, 0.3665), (0.008531, -0.1319, 0.3764), (-0.008531, -0.1319, 0.3764)], [], [(84, 80, 15, 13, 11), (49, 3, 5, 50), (50, 5, 7, 51), (52, 85, 84, 11, 53), (9, 87, 86, 1), (48, 82, 81, 3, 49), (53, 11, 13, 54), (54, 13, 15, 55), (0, 2, 4, 6, 8, 10, 12, 14), (51, 7, 83, 85, 52), (39, 23, 16, 32), (38, 22, 23, 39), (37, 21, 22, 38), (36, 20, 21, 37), (35, 19, 20, 36), (34, 18, 19, 35), (33, 17, 18, 34), (32, 16, 17, 33), (64, 31, 24, 65), (65, 24, 25, 66), (66, 25, 26, 67), (67, 26, 27, 68), (68, 27, 28, 69), (69, 28, 29, 70), (70, 29, 30, 71), (71, 30, 31, 64), (31, 32, 33, 24), (24, 33, 34, 25), (25, 34, 35, 26), (26, 35, 36, 27), (27, 36, 37, 28), (28, 37, 38, 29), (29, 38, 39, 30), (30, 39, 32, 31), (23, 47, 40, 16), (22, 46, 47, 23), (21, 45, 46, 22), (20, 44, 45, 21), (19, 43, 44, 20), (18, 42, 43, 19), (17, 41, 42, 18), (16, 40, 41, 17), (47, 55, 48, 40), (46, 54, 55, 47), (45, 53, 54, 46), (44, 52, 53, 45), (43, 51, 52, 44), (42, 50, 51, 43), (41, 49, 50, 42), (40, 48, 49, 41), (78, 62, 63, 79), (77, 61, 62, 78), (76, 60, 61, 77), (75, 59, 60, 76), (74, 58, 59, 75), (73, 57, 58, 74), (72, 56, 57, 73), (79, 63, 56, 72), (62, 71, 64, 63), (61, 70, 71, 62), (60, 69, 70, 61), (59, 68, 69, 60), (58, 67, 68, 59), (57, 66, 67, 58), (56, 65, 66, 57), (63, 64, 65, 56), (0, 79, 72, 2), (2, 72, 73, 4), (4, 73, 74, 6), (6, 74, 75, 8), (8, 75, 76, 10), (10, 76, 77, 12), (12, 77, 78, 14), (14, 78, 79, 0), (55, 15, 80, 82, 48), (80, 81, 82), (83, 84, 85), (81, 80, 9, 1), (3, 81, 83, 7, 5), (80, 84, 87, 9), (84, 83, 86, 87), (83, 81, 1, 86)])
_uv = me_cylinder_018.uv_layers.new(name='UVMap')
_uv.uv.foreach_set('vector', [0.2295, 0.01848, 0.2295, 0.4815, 0.08029, 0.4197, 0.01, 0.25, 0.08029, 0.08029, 0.875, 0.9535, 0.875, 1.0, 0.75, 1.0, 0.75, 0.9535, 0.75, 0.9535, 0.75, 1.0, 0.625, 1.0, 0.625, 0.9535, 0.5, 0.9535, 0.5, 0.9956, 0.4849, 1.0, 0.375, 1.0, 0.375, 0.9535, 0.2295, 0.4815, 0.2295, 0.01848, 0.2705, 0.01848, 0.2705, 0.4815, 1.0, 0.9535, 1.0, 0.9956, 0.9849, 1.0, 0.875, 1.0, 0.875, 0.9535, 0.375, 0.9535, 0.375, 1.0, 0.25, 1.0, 0.25, 0.9535, 0.25, 0.9535, 0.25, 1.0, 0.125, 1.0, 0.125, 0.9535, 0.75, 0.49, 0.9197, 0.4197, 0.99, 0.25, 0.9197, 0.08029, 0.75, 0.01, 0.5803, 0.08029, 0.51, 0.25, 0.5803, 0.4197, 0.625, 0.9535, 0.625, 1.0, 0.5151, 1.0, 0.5, 0.9956, 0.5, 0.9535, 0.125, 0.7081, 0.125, 0.8601, 0.0, 0.8601, 0.0, 0.7081, 0.25, 0.7081, 0.25, 0.8601, 0.125, 0.8601, 0.125, 0.7081, 0.375, 0.7081, 0.375, 0.8601, 0.25, 0.8601, 0.25, 0.7081, 0.5, 0.7081, 0.5, 0.8601, 0.375, 0.8601, 0.375, 0.7081, 0.625, 0.7081, 0.625, 0.8601, 0.5, 0.8601, 0.5, 0.7081, 0.75, 0.7081, 0.75, 0.8601, 0.625, 0.8601, 0.625, 0.7081, 0.875, 0.7081, 0.875, 0.8601, 0.75, 0.8601, 0.75, 0.7081, 1.0, 0.7081, 1.0, 0.8601, 0.875, 0.8601, 0.875, 0.7081, 1.0, 0.5331, 1.0, 0.5561, 0.875, 0.5561, 0.875, 0.5331, 0.875, 0.5331, 0.875, 0.5561, 0.75, 0.5561, 0.75, 0.5331, 0.75, 0.5331, 0.75, 0.5561, 0.625, 0.5561, 0.625, 0.5331, 0.625, 0.5331, 0.625, 0.5561, 0.5, 0.5561, 0.5, 0.5331, 0.5, 0.5331, 0.5, 0.5561, 0.375, 0.5561, 0.375, 0.5331, 0.375, 0.5331, 0.375, 0.5561, 0.25, 0.5561, 0.25, 0.5331, 0.25, 0.5331, 0.25, 0.5561, 0.125, 0.5561, 0.125, 0.5331, 0.125, 0.5331, 0.125, 0.5561, 0.0, 0.5561, 0.0, 0.5331, 1.0, 0.5561, 1.0, 0.7081, 0.875, 0.7081, 0.875, 0.5561, 0.875, 0.5561, 0.875, 0.7081, 0.75, 0.7081, 0.75, 0.5561, 0.75, 0.5561, 0.75, 0.7081, 0.625, 0.7081, 0.625, 0.5561, 0.625, 0.5561, 0.625, 0.7081, 0.5, 0.7081, 0.5, 0.5561, 0.5, 0.5561, 0.5, 0.7081, 0.375, 0.7081, 0.375, 0.5561, 0.375, 0.5561, 0.375, 0.7081, 0.25, 0.7081, 0.25, 0.5561, 0.25, 0.5561, 0.25, 0.7081, 0.125, 0.7081, 0.125, 0.5561, 0.125, 0.5561, 0.125, 0.7081, 0.0, 0.7081, 0.0, 0.5561, 0.125, 0.8601, 0.125, 0.9301, 0.0, 0.9301, 0.0, 0.8601, 0.25, 0.8601, 0.25, 0.9301, 0.125, 0.9301, 0.125, 0.8601, 0.375, 0.8601, 0.375, 0.9301, 0.25, 0.9301, 0.25, 0.8601, 0.5, 0.8601, 0.5, 0.9301, 0.375, 0.9301, 0.375, 0.8601, 0.625, 0.8601, 0.625, 0.9301, 0.5, 0.9301, 0.5, 0.8601, 0.75, 0.8601, 0.75, 0.9301, 0.625, 0.9301, 0.625, 0.8601, 0.875, 0.8601, 0.875, 0.9301, 0.75, 0.9301, 0.75, 0.8601, 1.0, 0.8601, 1.0, 0.9301, 0.875, 0.9301, 0.875, 0.8601, 0.125, 0.9301, 0.125, 0.9535, 0.0, 0.9535, 0.0, 0.9301, 0.25, 0.9301, 0.25, 0.9535, 0.125, 0.9535, 0.125, 0.9301, 0.375, 0.9301, 0.375, 0.9535, 0.25, 0.9535, 0.25, 0.9301, 0.5, 0.9301, 0.5, 0.9535, 0.375, 0.9535, 0.375, 0.9301, 0.625, 0.9301, 0.625, 0.9535, 0.5, 0.9535, 0.5, 0.9301, 0.75, 0.9301, 0.75, 0.9535, 0.625, 0.9535, 0.625, 0.9301, 0.875, 0.9301, 0.875, 0.9535, 0.75, 0.9535, 0.75, 0.9301, 1.0, 0.9301, 1.0, 0.9535, 0.875, 0.9535, 0.875, 0.9301, 0.125, 0.5223, 0.125, 0.528, 0.0, 0.528, 0.0, 0.5223, 0.25, 0.5223, 0.25, 0.528, 0.125, 0.528, 0.125, 0.5223, 0.375, 0.5223, 0.375, 0.528, 0.25, 0.528, 0.25, 0.5223, 0.5, 0.5223, 0.5, 0.528, 0.375, 0.528, 0.375, 0.5223, 0.625, 0.5223, 0.625, 0.528, 0.5, 0.528, 0.5, 0.5223, 0.75, 0.5223, 0.75, 0.528, 0.625, 0.528, 0.625, 0.5223, 0.875, 0.5223, 0.875, 0.528, 0.75, 0.528, 0.75, 0.5223, 1.0, 0.5223, 1.0, 0.528, 0.875, 0.528, 0.875, 0.5223, 0.125, 0.528, 0.125, 0.5331, 0.0, 0.5331, 0.0, 0.528, 0.25, 0.528, 0.25, 0.5331, 0.125, 0.5331, 0.125, 0.528, 0.375, 0.528, 0.375, 0.5331, 0.25, 0.5331, 0.25, 0.528, 0.5, 0.528, 0.5, 0.5331, 0.375, 0.5331, 0.375, 0.528, 0.625, 0.528, 0.625, 0.5331, 0.5, 0.5331, 0.5, 0.528, 0.75, 0.528, 0.75, 0.5331, 0.625, 0.5331, 0.625, 0.528, 0.875, 0.528, 0.875, 0.5331, 0.75, 0.5331, 0.75, 0.528, 1.0, 0.528, 1.0, 0.5331, 0.875, 0.5331, 0.875, 0.528, 1.0, 0.5, 1.0, 0.5223, 0.875, 0.5223, 0.875, 0.5, 0.875, 0.5, 0.875, 0.5223, 0.75, 0.5223, 0.75, 0.5, 0.75, 0.5, 0.75, 0.5223, 0.625, 0.5223, 0.625, 0.5, 0.625, 0.5, 0.625, 0.5223, 0.5, 0.5223, 0.5, 0.5, 0.5, 0.5, 0.5, 0.5223, 0.375, 0.5223, 0.375, 0.5, 0.375, 0.5, 0.375, 0.5223, 0.25, 0.5223, 0.25, 0.5, 0.25, 0.5, 0.25, 0.5223, 0.125, 0.5223, 0.125, 0.5, 0.125, 0.5, 0.125, 0.5223, 0.0, 0.5223, 0.0, 0.5, 0.125, 0.9535, 0.125, 1.0, 0.01508, 1.0, 0.0, 0.9956, 0.0, 0.9535, 0.2295, 0.4815, 0.25, 0.4828, 0.25, 0.49, 0.5107, 1.0, 0.4849, 1.0, 0.5, 0.9956, 0.25, 0.4828, 0.2295, 0.4815, 0.2295, 0.4815, 0.25, 0.4828, 0.4197, 0.4197, 0.2705, 0.4815, 0.2705, 0.01848, 0.4197, 0.08029, 0.49, 0.25, 0.2295, 0.4815, 0.2295, 0.01848, 0.2295, 0.01848, 0.2295, 0.4815, 0.4849, 1.0, 0.5107, 1.0, 0.5107, 1.0, 0.4849, 1.0, 0.2705, 0.01848, 0.2705, 0.4815, 0.2705, 0.4815, 0.2705, 0.01848])
me_cylinder_018.use_remesh_fix_poles = True
me_cylinder_018.use_remesh_preserve_attributes = False
me_cylinder_018.update()

# ---- objects
ob_light = bpy.data.objects.new('Light', light_light)
ob_camera = bpy.data.objects.new('Camera', cam_camera)
ob_fourluggedchoppingaxe = bpy.data.objects.new('FourLuggedChoppingAxe', me_cylinder_032)
ob_head_002 = bpy.data.objects.new('Head.002', me_cylinder_026)
ob_stick_001 = bpy.data.objects.new('Stick.001', me_cylinder_007)
ob_head_006 = bpy.data.objects.new('Head.006', me_cylinder_006)
ob_stick_006 = bpy.data.objects.new('Stick.006', me_cylinder_018)

# ---- transforms, parenting, visibility, modifiers, constraints
ob_light.location = (4.076, 1.005, 5.904)
ob_light.rotation_euler = (0.6503, 0.05522, 1.866)
ob_light.lock_rotations_4d = False
ob_light.empty_display_type = 'ARROWS'
ob_light.color = (0.0, 0.0, 0.0, 0.0)
ob_light.lineart.crease_threshold = 0.0
ob_camera.location = (7.359, -6.926, 4.958)
ob_camera.rotation_euler = (1.109, 0.0, 0.8149)
ob_camera.lock_rotations_4d = False
ob_camera.empty_display_type = 'ARROWS'
ob_camera.color = (0.0, 0.0, 0.0, 0.0)
ob_camera.display_type = 'WIRE'
ob_camera.lineart.crease_threshold = 0.0
ob_fourluggedchoppingaxe.location = (0.0, 0.0, 0.0)
ob_fourluggedchoppingaxe.scale = (0.469, 0.5551, 2.568)
ob_head_002.location = (0.0, -1.719, 0.8684)
ob_head_002.scale = (0.6537, 0.7737, -0.1275)
_m = ob_head_002.modifiers.new('Boolean', 'BOOLEAN')
_m.object = ob_stick_001
ob_stick_001.location = (0.0, -1.719, -0.02002)
ob_stick_001.scale = (0.469, 0.5551, 2.568)
ob_head_006.location = (0.0, -1.066, 0.8798)
ob_head_006.scale = (0.6537, 0.7737, -0.1275)
ob_stick_006.location = (0.0, -1.066, -0.02002)
ob_stick_006.scale = (0.469, 0.5551, 2.568)

# ---- collection membership
col_collection.objects.link(ob_light)
col_collection.objects.link(ob_camera)
col_collection.objects.link(ob_fourluggedchoppingaxe)
col_fourluggedchoppingaxe.objects.link(ob_head_002)
col_fourluggedchoppingaxe.objects.link(ob_stick_001)
col_spare_nomodyfires.objects.link(ob_head_006)
col_spare_nomodyfires.objects.link(ob_stick_006)

# ---- scene / render settings (as saved in the file)
scene.camera = ob_camera
scene.frame_start = 1; scene.frame_end = 250; scene.frame_set(56)
scene.render.engine = 'BLENDER_EEVEE_NEXT'
scene.cycles.use_denoising = False
scene.cycles.samples = 128
scene.cycles.sampling_pattern = 'TABULATED_SOBOL'
scene.cycles.use_adaptive_sampling = False
scene.cycles.use_light_tree = False
scene.view_settings.view_transform = 'Filmic'
bpy.context.view_layer.update()
